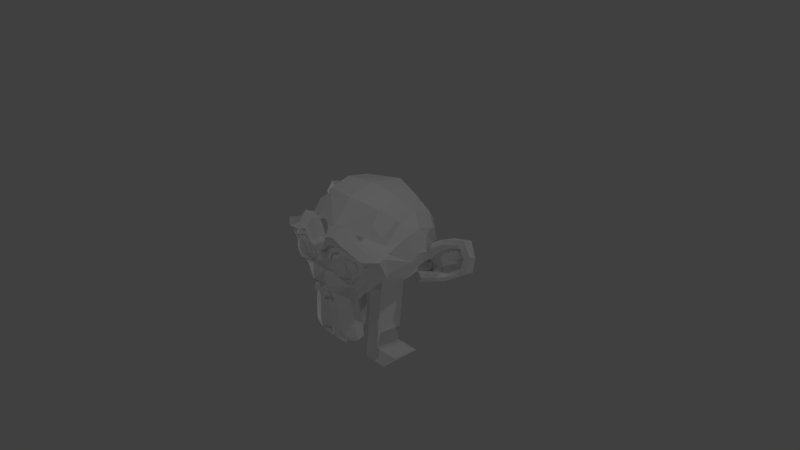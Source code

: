 # Source: JM.blend  (saved by Blender 2.79.0; exported with 4.5.12 LTS)
import bpy
from mathutils import Matrix  # noqa: F401  (used for matrix-valued properties, if any)

bpy.ops.wm.read_factory_settings(use_empty=True)
scene = bpy.context.scene
scene.name = 'Scene'

# ---- collections
col_collection_1 = bpy.data.collections.new('Collection 1'); scene.collection.children.link(col_collection_1)

# ---- materials (node trees are filled in below, after node groups)
mat_material_001 = bpy.data.materials.new('Material.001')
mat_material_001.alpha_threshold = 0.0
mat_material_001.use_transparent_shadow = False
mat_material_001.roughness = 0.5
mat_material_001.specular_intensity = 0.0

# ---- material node trees

# ---- world
world_world = bpy.data.worlds.new('World'); scene.world = world_world
world_world.color = (0.05088, 0.05088, 0.05088)
world_world.use_sun_shadow = False
world_world.sun_shadow_jitter_overblur = 0.0
world_world.cycles.sampling_method = 'MANUAL'

# ---- cameras
cam_camera = bpy.data.cameras.new('Camera')
cam_camera.clip_end = 100.0
cam_camera.lens = 35.0
cam_camera.sensor_width = 32.0
cam_camera.sensor_height = 18.0
cam_camera.ortho_scale = 7.314
cam_camera.dof.focus_distance = 0.0
cam_camera.dof.aperture_fstop = 128.0

# ---- lights
light_lamp_003 = bpy.data.lights.new('Lamp.003', 'POINT')
light_lamp_003.transmission_factor = 0.0
light_lamp_003.cutoff_distance = 30.0
light_lamp_003.energy = 100.0
light_lamp_003.shadow_buffer_clip_start = 1.001
light_lamp_003.shadow_soft_size = 0.1
light_lamp_003.shadow_maximum_resolution = 0.006
light_lamp_003.use_absolute_resolution = True
light_lamp_002 = bpy.data.lights.new('Lamp.002', 'POINT')
light_lamp_002.transmission_factor = 0.0
light_lamp_002.cutoff_distance = 30.0
light_lamp_002.energy = 100.0
light_lamp_002.shadow_buffer_clip_start = 1.001
light_lamp_002.shadow_soft_size = 0.1
light_lamp_002.shadow_maximum_resolution = 0.006
light_lamp_002.use_absolute_resolution = True
light_lamp_001 = bpy.data.lights.new('Lamp.001', 'POINT')
light_lamp_001.transmission_factor = 0.0
light_lamp_001.cutoff_distance = 30.0
light_lamp_001.energy = 100.0
light_lamp_001.shadow_buffer_clip_start = 1.001
light_lamp_001.shadow_soft_size = 0.1
light_lamp_001.shadow_maximum_resolution = 0.006
light_lamp_001.use_absolute_resolution = True
light_lamp = bpy.data.lights.new('Lamp', 'POINT')
light_lamp.transmission_factor = 0.0
light_lamp.cutoff_distance = 30.0
light_lamp.energy = 100.0
light_lamp.shadow_buffer_clip_start = 1.001
light_lamp.shadow_soft_size = 0.1
light_lamp.shadow_maximum_resolution = 0.006
light_lamp.use_absolute_resolution = True

# ---- meshes
me_suzanne = bpy.data.meshes.new('Suzanne')
me_suzanne.from_pydata([(0.4375, -0.7656, 0.1641), (-0.4375, -0.7656, 0.1641), (0.5, -0.6875, 0.09375), (-0.5, -0.6875, 0.09375), (0.5469, -0.5781, 0.05469), (-0.5469, -0.5781, 0.05469), (0.3516, -0.6172, -0.02344), (-0.3516, -0.6172, -0.02344), (0.3516, -0.7188, 0.03125), (-0.3516, -0.7188, 0.03125), (0.3516, -0.7812, 0.1328), (-0.3516, -0.7812, 0.1328), (0.2734, -0.7969, 0.1641), (-0.2734, -0.7969, 0.1641), (0.2031, -0.7422, 0.09375), (-0.2031, -0.7422, 0.09375), (0.1562, -0.6484, 0.05469), (-0.1562, -0.6484, 0.05469), (0.07812, -0.6562, 0.2422), (-0.07812, -0.6562, 0.2422), (0.1406, -0.7422, 0.2422), (-0.1406, -0.7422, 0.2422), (0.2422, -0.7969, 0.2422), (-0.2422, -0.7969, 0.2422), (0.2734, -0.7969, 0.3281), (-0.2734, -0.7969, 0.3281), (0.2031, -0.7422, 0.3906), (-0.2031, -0.7422, 0.3906), (0.1562, -0.6484, 0.4375), (-0.1562, -0.6484, 0.4375), (0.3516, -0.6172, 0.5156), (-0.3516, -0.6172, 0.5156), (0.3516, -0.7188, 0.4531), (-0.3516, -0.7188, 0.4531), (0.3516, -0.7812, 0.3594), (-0.3516, -0.7812, 0.3594), (0.4375, -0.7656, 0.3281), (-0.4375, -0.7656, 0.3281), (0.5, -0.6875, 0.3906), (-0.5, -0.6875, 0.3906), (0.5469, -0.5781, 0.4375), (-0.5469, -0.5781, 0.4375), (0.625, -0.5625, 0.2422), (-0.625, -0.5625, 0.2422), (0.5625, -0.6719, 0.2422), (-0.5625, -0.6719, 0.2422), (0.4688, -0.7578, 0.2422), (-0.4688, -0.7578, 0.2422), (0.4766, -0.7734, 0.2422), (-0.4766, -0.7734, 0.2422), (0.4453, -0.7812, 0.3359), (-0.4453, -0.7812, 0.3359), (0.3516, -0.8047, 0.375), (-0.3516, -0.8047, 0.375), (0.2656, -0.8203, 0.3359), (-0.2656, -0.8203, 0.3359), (0.2266, -0.8203, 0.2422), (-0.2266, -0.8203, 0.2422), (0.2656, -0.8203, 0.1562), (-0.2656, -0.8203, 0.1562), (0.3516, -0.8281, 0.2422), (-0.3516, -0.8281, 0.2422), (0.3516, -0.8047, 0.1172), (-0.3516, -0.8047, 0.1172), (0.4453, -0.7812, 0.1562), (-0.4453, -0.7812, 0.1562), (0.0, -0.7422, 0.4297), (0.0, -0.8203, 0.3516), (0.0, -0.7344, -0.6797), (0.0, -0.7812, -0.3203), (0.0, -0.7969, -0.1875), (0.0, -0.7188, -0.7734), (0.0, -0.6016, 0.4062), (0.0, -0.5703, 0.5703), (0.0, 0.5469, 0.8984), (0.0, 0.8516, 0.5625), (0.0, 0.8281, 0.07031), (0.0, 0.3516, -0.3828), (0.2031, -0.5625, -0.1875), (-0.2031, -0.5625, -0.1875), (0.3125, -0.5703, -0.4375), (-0.3125, -0.5703, -0.4375), (0.3516, -0.5703, -0.6953), (-0.3516, -0.5703, -0.6953), (0.3672, -0.5312, -0.8906), (-0.3672, -0.5312, -0.8906), (0.3281, -0.5234, -0.9453), (-0.3281, -0.5234, -0.9453), (0.1797, -0.5547, -0.9688), (-0.1797, -0.5547, -0.9688), (0.0, -0.5781, -0.9844), (0.4375, -0.5312, -0.1406), (-0.4375, -0.5312, -0.1406), (0.6328, -0.5391, -0.03906), (-0.6328, -0.5391, -0.03906), (0.8281, -0.4453, 0.1484), (-0.8281, -0.4453, 0.1484), (0.8594, -0.5938, 0.4297), (-0.8594, -0.5938, 0.4297), (0.7109, -0.625, 0.4844), (-0.7109, -0.625, 0.4844), (0.4922, -0.6875, 0.6016), (-0.4922, -0.6875, 0.6016), (0.3203, -0.7344, 0.7578), (-0.3203, -0.7344, 0.7578), (0.1562, -0.7578, 0.7188), (-0.1562, -0.7578, 0.7188), (0.0625, -0.75, 0.4922), (-0.0625, -0.75, 0.4922), (0.1641, -0.7734, 0.4141), (-0.1641, -0.7734, 0.4141), (0.125, -0.7656, 0.3047), (-0.125, -0.7656, 0.3047), (0.2031, -0.7422, 0.09375), (-0.2031, -0.7422, 0.09375), (0.375, -0.7031, 0.01562), (-0.375, -0.7031, 0.01562), (0.4922, -0.6719, 0.0625), (-0.4922, -0.6719, 0.0625), (0.625, -0.6484, 0.1875), (-0.625, -0.6484, 0.1875), (0.6406, -0.6484, 0.2969), (-0.6406, -0.6484, 0.2969), (0.6016, -0.6641, 0.375), (-0.6016, -0.6641, 0.375), (0.4297, -0.7188, 0.4375), (-0.4297, -0.7188, 0.4375), (0.25, -0.7578, 0.4688), (-0.25, -0.7578, 0.4688), (0.0, -0.7344, -0.7656), (0.1094, -0.7344, -0.7188), (-0.1094, -0.7344, -0.7188), (0.1172, -0.7109, -0.8359), (-0.1172, -0.7109, -0.8359), (0.0625, -0.6953, -0.8828), (-0.0625, -0.6953, -0.8828), (0.0, -0.6875, -0.8906), (0.0, -0.75, -0.1953), (0.0, -0.7422, -0.1406), (0.1016, -0.7422, -0.1484), (-0.1016, -0.7422, -0.1484), (0.125, -0.75, -0.2266), (-0.125, -0.75, -0.2266), (0.08594, -0.7422, -0.2891), (-0.08594, -0.7422, -0.2891), (0.3984, -0.6719, -0.04688), (-0.3984, -0.6719, -0.04688), (0.6172, -0.625, 0.05469), (-0.6172, -0.625, 0.05469), (0.7266, -0.6016, 0.2031), (-0.7266, -0.6016, 0.2031), (0.7422, -0.6562, 0.375), (-0.7422, -0.6562, 0.375), (0.6875, -0.7266, 0.4141), (-0.6875, -0.7266, 0.4141), (0.4375, -0.7969, 0.5469), (-0.4375, -0.7969, 0.5469), (0.3125, -0.8359, 0.6406), (-0.3125, -0.8359, 0.6406), (0.2031, -0.8516, 0.6172), (-0.2031, -0.8516, 0.6172), (0.1016, -0.8438, 0.4297), (-0.1016, -0.8438, 0.4297), (0.125, -0.8125, -0.1016), (-0.125, -0.8125, -0.1016), (0.2109, -0.7109, -0.4453), (-0.2109, -0.7109, -0.4453), (0.25, -0.6875, -0.7031), (-0.25, -0.6875, -0.7031), (0.2656, -0.6641, -0.8203), (-0.2656, -0.6641, -0.8203), (0.2344, -0.6328, -0.9141), (-0.2344, -0.6328, -0.9141), (0.1641, -0.6328, -0.9297), (-0.1641, -0.6328, -0.9297), (0.0, -0.6406, -0.9453), (0.0, -0.7266, 0.04688), (0.0, -0.7656, 0.2109), (0.3281, -0.7422, 0.4766), (-0.3281, -0.7422, 0.4766), (0.1641, -0.75, 0.1406), (-0.1641, -0.75, 0.1406), (0.1328, -0.7578, 0.2109), (-0.1328, -0.7578, 0.2109), (0.1172, -0.7344, -0.6875), (-0.1172, -0.7344, -0.6875), (0.07812, -0.75, -0.4453), (-0.07812, -0.75, -0.4453), (0.0, -0.75, -0.4453), (0.0, -0.7422, -0.3281), (0.09375, -0.7812, -0.2734), (-0.09375, -0.7812, -0.2734), (0.1328, -0.7969, -0.2266), (-0.1328, -0.7969, -0.2266), (0.1094, -0.7812, -0.1328), (-0.1094, -0.7812, -0.1328), (0.03906, -0.7812, -0.125), (-0.03906, -0.7812, -0.125), (0.0, -0.8281, -0.2031), (0.04688, -0.8125, -0.1484), (-0.04688, -0.8125, -0.1484), (0.09375, -0.8125, -0.1562), (-0.09375, -0.8125, -0.1562), (0.1094, -0.8281, -0.2266), (-0.1094, -0.8281, -0.2266), (0.07812, -0.8047, -0.25), (-0.07812, -0.8047, -0.25), (0.0, -0.8047, -0.2891), (0.2578, -0.5547, -0.3125), (-0.2578, -0.5547, -0.3125), (0.1641, -0.7109, -0.2422), (-0.1641, -0.7109, -0.2422), (0.1797, -0.7109, -0.3125), (-0.1797, -0.7109, -0.3125), (0.2344, -0.5547, -0.25), (-0.2344, -0.5547, -0.25), (0.0, -0.6875, -0.875), (0.04688, -0.6875, -0.8672), (-0.04688, -0.6875, -0.8672), (0.09375, -0.7109, -0.8203), (-0.09375, -0.7109, -0.8203), (0.09375, -0.7266, -0.7422), (-0.09375, -0.7266, -0.7422), (0.0, -0.6562, -0.7812), (0.09375, -0.6641, -0.75), (-0.09375, -0.6641, -0.75), (0.09375, -0.6406, -0.8125), (-0.09375, -0.6406, -0.8125), (0.04688, -0.6328, -0.8516), (-0.04688, -0.6328, -0.8516), (0.0, -0.6328, -0.8594), (0.1719, -0.7812, 0.2188), (-0.1719, -0.7812, 0.2188), (0.1875, -0.7734, 0.1562), (-0.1875, -0.7734, 0.1562), (0.3359, -0.7578, 0.4297), (-0.3359, -0.7578, 0.4297), (0.2734, -0.7734, 0.4219), (-0.2734, -0.7734, 0.4219), (0.4219, -0.7734, 0.3984), (-0.4219, -0.7734, 0.3984), (0.5625, -0.6953, 0.3516), (-0.5625, -0.6953, 0.3516), (0.5859, -0.6875, 0.2891), (-0.5859, -0.6875, 0.2891), (0.5781, -0.6797, 0.1953), (-0.5781, -0.6797, 0.1953), (0.4766, -0.7188, 0.1016), (-0.4766, -0.7188, 0.1016), (0.375, -0.7422, 0.0625), (-0.375, -0.7422, 0.0625), (0.2266, -0.7812, 0.1094), (-0.2266, -0.7812, 0.1094), (0.1797, -0.7812, 0.2969), (-0.1797, -0.7812, 0.2969), (0.2109, -0.7812, 0.375), (-0.2109, -0.7812, 0.375), (0.2344, -0.7578, 0.3594), (-0.2344, -0.7578, 0.3594), (0.1953, -0.7578, 0.2969), (-0.1953, -0.7578, 0.2969), (0.2422, -0.7578, 0.125), (-0.2422, -0.7578, 0.125), (0.375, -0.7266, 0.08594), (-0.375, -0.7266, 0.08594), (0.4609, -0.7031, 0.1172), (-0.4609, -0.7031, 0.1172), (0.5469, -0.6719, 0.2109), (-0.5469, -0.6719, 0.2109), (0.5547, -0.6719, 0.2812), (-0.5547, -0.6719, 0.2812), (0.5312, -0.6797, 0.3359), (-0.5312, -0.6797, 0.3359), (0.4141, -0.75, 0.3906), (-0.4141, -0.75, 0.3906), (0.2812, -0.7656, 0.3984), (-0.2812, -0.7656, 0.3984), (0.3359, -0.75, 0.4062), (-0.3359, -0.75, 0.4062), (0.2031, -0.75, 0.1719), (-0.2031, -0.75, 0.1719), (0.1953, -0.75, 0.2266), (-0.1953, -0.75, 0.2266), (0.1094, -0.6094, 0.4609), (-0.1094, -0.6094, 0.4609), (0.1953, -0.6172, 0.6641), (-0.1953, -0.6172, 0.6641), (0.3359, -0.5938, 0.6875), (-0.3359, -0.5938, 0.6875), (0.4844, -0.5547, 0.5547), (-0.4844, -0.5547, 0.5547), (0.6797, -0.4922, 0.4531), (-0.6797, -0.4922, 0.4531), (0.7969, -0.4609, 0.4062), (-0.7969, -0.4609, 0.4062), (0.7734, -0.375, 0.1641), (-0.7734, -0.375, 0.1641), (0.6016, -0.4141, 0.0), (-0.6016, -0.4141, 0.0), (0.4375, -0.4688, -0.09375), (-0.4375, -0.4688, -0.09375), (0.0, -0.2891, 0.8984), (0.0, 0.07812, 0.9844), (0.0, 0.6719, -0.1953), (0.0, -0.1875, -0.4609), (0.0, -0.4609, -0.9766), (0.0, -0.3438, -0.8047), (0.0, -0.3203, -0.5703), (0.0, -0.2812, -0.4844), (0.8516, -0.05469, 0.2344), (-0.8516, -0.05469, 0.2344), (0.8594, 0.04688, 0.3203), (-0.8594, 0.04688, 0.3203), (0.7734, 0.4375, 0.2656), (-0.7734, 0.4375, 0.2656), (0.4609, 0.7031, 0.4375), (-0.4609, 0.7031, 0.4375), (0.7344, -0.07031, -0.04688), (-0.7344, -0.07031, -0.04688), (0.5938, 0.1641, -0.125), (-0.5938, 0.1641, -0.125), (0.6406, 0.4297, -0.007812), (-0.6406, 0.4297, -0.007812), (0.3359, 0.6641, 0.05469), (-0.3359, 0.6641, 0.05469), (0.2344, -0.4062, -0.3516), (-0.2344, -0.4062, -0.3516), (0.1797, -0.2578, -0.4141), (-0.1797, -0.2578, -0.4141), (0.2891, -0.3828, -0.7109), (-0.2891, -0.3828, -0.7109), (0.25, -0.3906, -0.5), (-0.25, -0.3906, -0.5), (0.3281, -0.3984, -0.9141), (-0.3281, -0.3984, -0.9141), (0.1406, -0.3672, -0.7578), (-0.1406, -0.3672, -0.7578), (0.125, -0.3594, -0.5391), (-0.125, -0.3594, -0.5391), (0.1641, -0.4375, -0.9453), (-0.1641, -0.4375, -0.9453), (0.2188, -0.4297, -0.2812), (-0.2188, -0.4297, -0.2812), (0.2109, -0.4688, -0.2266), (-0.2109, -0.4688, -0.2266), (0.2031, -0.5, -0.1719), (-0.2031, -0.5, -0.1719), (0.2109, -0.1641, -0.3906), (-0.2109, -0.1641, -0.3906), (0.2969, 0.2656, -0.3125), (-0.2969, 0.2656, -0.3125), (0.3438, 0.5391, -0.1484), (-0.3438, 0.5391, -0.1484), (0.4531, 0.3828, 0.8672), (-0.4531, 0.3828, 0.8672), (0.4531, 0.07031, 0.9297), (-0.4531, 0.07031, 0.9297), (0.4531, -0.2344, 0.8516), (-0.4531, -0.2344, 0.8516), (0.4609, -0.4297, 0.5234), (-0.4609, -0.4297, 0.5234), (0.7266, -0.3359, 0.4062), (-0.7266, -0.3359, 0.4062), (0.6328, -0.2812, 0.4531), (-0.6328, -0.2812, 0.4531), (0.6406, -0.05469, 0.7031), (-0.6406, -0.05469, 0.7031), (0.7969, -0.125, 0.5625), (-0.7969, -0.125, 0.5625), (0.7969, 0.1172, 0.6172), (-0.7969, 0.1172, 0.6172), (0.6406, 0.1953, 0.75), (-0.6406, 0.1953, 0.75), (0.6406, 0.4453, 0.6797), (-0.6406, 0.4453, 0.6797), (0.7969, 0.3594, 0.5391), (-0.7969, 0.3594, 0.5391), (0.6172, 0.5859, 0.3281), (-0.6172, 0.5859, 0.3281), (0.4844, 0.5469, 0.02344), (-0.4844, 0.5469, 0.02344), (0.8203, 0.2031, 0.3281), (-0.8203, 0.2031, 0.3281), (0.4062, -0.1484, -0.1719), (-0.4062, -0.1484, -0.1719), (0.4297, 0.2109, -0.1953), (-0.4297, 0.2109, -0.1953), (0.8906, 0.2344, 0.4062), (-0.8906, 0.2344, 0.4062), (0.7734, 0.125, -0.1406), (-0.7734, 0.125, -0.1406), (1.039, 0.3281, -0.1016), (-1.039, 0.3281, -0.1016), (1.281, 0.4297, 0.05469), (-1.281, 0.4297, 0.05469), (1.352, 0.4219, 0.3203), (-1.352, 0.4219, 0.3203), (1.234, 0.4219, 0.5078), (-1.234, 0.4219, 0.5078), (1.023, 0.3125, 0.4766), (-1.023, 0.3125, 0.4766), (1.016, 0.2891, 0.4141), (-1.016, 0.2891, 0.4141), (1.188, 0.3906, 0.4375), (-1.188, 0.3906, 0.4375), (1.266, 0.4062, 0.2891), (-1.266, 0.4062, 0.2891), (1.211, 0.4062, 0.07812), (-1.211, 0.4062, 0.07812), (1.031, 0.3047, -0.03906), (-1.031, 0.3047, -0.03906), (0.8281, 0.1328, -0.07031), (-0.8281, 0.1328, -0.07031), (0.9219, 0.2188, 0.3594), (-0.9219, 0.2188, 0.3594), (0.9453, 0.2891, 0.3047), (-0.9453, 0.2891, 0.3047), (0.8828, 0.2109, -0.02344), (-0.8828, 0.2109, -0.02344), (1.039, 0.3672, 0.0), (-1.039, 0.3672, 0.0), (1.188, 0.4453, 0.09375), (-1.188, 0.4453, 0.09375), (1.234, 0.4453, 0.25), (-1.234, 0.4453, 0.25), (1.172, 0.4375, 0.3594), (-1.172, 0.4375, 0.3594), (1.023, 0.3594, 0.3438), (-1.023, 0.3594, 0.3438), (0.8438, 0.2109, 0.2891), (-0.8438, 0.2109, 0.2891), (0.8359, 0.2734, 0.1719), (-0.8359, 0.2734, 0.1719), (0.7578, 0.2734, 0.09375), (-0.7578, 0.2734, 0.09375), (0.8203, 0.2734, 0.08594), (-0.8203, 0.2734, 0.08594), (0.8438, 0.2734, 0.01562), (-0.8438, 0.2734, 0.01562), (0.8125, 0.2734, -0.01562), (-0.8125, 0.2734, -0.01562), (0.7266, 0.07031, 0.0), (-0.7266, 0.07031, 0.0), (0.7188, 0.1719, -0.02344), (-0.7188, 0.1719, -0.02344), (0.7188, 0.1875, 0.03906), (-0.7188, 0.1875, 0.03906), (0.7969, 0.2109, 0.2031), (-0.7969, 0.2109, 0.2031), (0.8906, 0.2656, 0.2422), (-0.8906, 0.2656, 0.2422), (0.8906, 0.3203, 0.2344), (-0.8906, 0.3203, 0.2344), (0.8125, 0.3203, -0.01562), (-0.8125, 0.3203, -0.01562), (0.8516, 0.3203, 0.01562), (-0.8516, 0.3203, 0.01562), (0.8281, 0.3203, 0.07812), (-0.8281, 0.3203, 0.07812), (0.7656, 0.3203, 0.09375), (-0.7656, 0.3203, 0.09375), (0.8438, 0.3203, 0.1719), (-0.8438, 0.3203, 0.1719), (1.039, 0.4141, 0.3281), (-1.039, 0.4141, 0.3281), (1.188, 0.4844, 0.3438), (-1.188, 0.4844, 0.3438), (1.258, 0.4922, 0.2422), (-1.258, 0.4922, 0.2422), (1.211, 0.4844, 0.08594), (-1.211, 0.4844, 0.08594), (1.047, 0.4219, 0.0), (-1.047, 0.4219, 0.0), (0.8828, 0.2656, -0.01562), (-0.8828, 0.2656, -0.01562), (0.9531, 0.3438, 0.2891), (-0.9531, 0.3438, 0.2891), (0.8906, 0.3281, 0.1094), (-0.8906, 0.3281, 0.1094), (0.9375, 0.3359, 0.0625), (-0.9375, 0.3359, 0.0625), (1.0, 0.3672, 0.125), (-1.0, 0.3672, 0.125), (0.9609, 0.3516, 0.1719), (-0.9609, 0.3516, 0.1719), (1.016, 0.375, 0.2344), (-1.016, 0.375, 0.2344), (1.055, 0.3828, 0.1875), (-1.055, 0.3828, 0.1875), (1.109, 0.3906, 0.2109), (-1.109, 0.3906, 0.2109), (1.086, 0.3906, 0.2734), (-1.086, 0.3906, 0.2734), (1.023, 0.4844, 0.4375), (-1.023, 0.4844, 0.4375), (1.25, 0.5469, 0.4688), (-1.25, 0.5469, 0.4688), (1.367, 0.5, 0.2969), (-1.367, 0.5, 0.2969), (1.312, 0.5312, 0.05469), (-1.312, 0.5312, 0.05469), (1.039, 0.4922, -0.08594), (-1.039, 0.4922, -0.08594), (0.7891, 0.3281, -0.125), (-0.7891, 0.3281, -0.125), (0.8594, 0.3828, 0.3828), (-0.8594, 0.3828, 0.3828), (0.2109, -0.264, -1.347), (-0.2109, -0.264, -1.347), (0.2969, 0.1657, -1.269), (-0.2969, 0.1657, -1.269), (0.4062, -0.2483, -1.128), (-0.4062, -0.2483, -1.128), (0.4297, 0.111, -1.152), (-0.4297, 0.111, -1.152), (0.5499, -0.264, -1.347), (-0.5225, -0.264, -1.347), (0.6358, 0.1657, -1.269), (-0.6085, 0.1657, -1.269), (0.7452, -0.2483, -1.128), (-0.7179, -0.2483, -1.128), (0.7686, 0.111, -1.152), (-0.7413, 0.111, -1.152)], [], [(46, 0, 2, 44), (3, 1, 47, 45), (44, 2, 4, 42), (5, 3, 45, 43), (2, 8, 6, 4), (7, 9, 3, 5), (0, 10, 8, 2), (9, 11, 1, 3), (10, 12, 14, 8), (15, 13, 11, 9), (8, 14, 16, 6), (17, 15, 9, 7), (14, 20, 18, 16), (19, 21, 15, 17), (12, 22, 20, 14), (21, 23, 13, 15), (22, 24, 26, 20), (27, 25, 23, 21), (20, 26, 28, 18), (29, 27, 21, 19), (26, 32, 30, 28), (31, 33, 27, 29), (24, 34, 32, 26), (33, 35, 25, 27), (34, 36, 38, 32), (39, 37, 35, 33), (32, 38, 40, 30), (41, 39, 33, 31), (38, 44, 42, 40), (43, 45, 39, 41), (36, 46, 44, 38), (45, 47, 37, 39), (46, 36, 50, 48), (51, 37, 47, 49), (36, 34, 52, 50), (53, 35, 37, 51), (34, 24, 54, 52), (55, 25, 35, 53), (24, 22, 56, 54), (57, 23, 25, 55), (22, 12, 58, 56), (59, 13, 23, 57), (12, 10, 62, 58), (63, 11, 13, 59), (10, 0, 64, 62), (65, 1, 11, 63), (0, 46, 48, 64), (49, 47, 1, 65), (60, 64, 48), (49, 65, 61), (62, 64, 60), (61, 65, 63), (60, 58, 62), (63, 59, 61), (60, 56, 58), (59, 57, 61), (60, 54, 56), (57, 55, 61), (60, 52, 54), (55, 53, 61), (60, 50, 52), (53, 51, 61), (60, 48, 50), (51, 49, 61), (88, 173, 175, 90), (175, 174, 89, 90), (86, 171, 173, 88), (174, 172, 87, 89), (84, 169, 171, 86), (172, 170, 85, 87), (82, 167, 169, 84), (170, 168, 83, 85), (80, 165, 167, 82), (168, 166, 81, 83), (78, 91, 145, 163), (146, 92, 79, 164), (91, 93, 147, 145), (148, 94, 92, 146), (93, 95, 149, 147), (150, 96, 94, 148), (95, 97, 151, 149), (152, 98, 96, 150), (97, 99, 153, 151), (154, 100, 98, 152), (99, 101, 155, 153), (156, 102, 100, 154), (101, 103, 157, 155), (158, 104, 102, 156), (103, 105, 159, 157), (160, 106, 104, 158), (105, 107, 161, 159), (162, 108, 106, 160), (107, 66, 67, 161), (67, 66, 108, 162), (109, 127, 159, 161), (160, 128, 110, 162), (127, 178, 157, 159), (158, 179, 128, 160), (125, 155, 157, 178), (158, 156, 126, 179), (123, 153, 155, 125), (156, 154, 124, 126), (121, 151, 153, 123), (154, 152, 122, 124), (119, 149, 151, 121), (152, 150, 120, 122), (117, 147, 149, 119), (150, 148, 118, 120), (115, 145, 147, 117), (148, 146, 116, 118), (113, 163, 145, 115), (146, 164, 114, 116), (113, 180, 176, 163), (176, 181, 114, 164), (109, 161, 67, 111), (67, 162, 110, 112), (111, 67, 177, 182), (177, 67, 112, 183), (176, 180, 182, 177), (183, 181, 176, 177), (134, 136, 175, 173), (175, 136, 135, 174), (132, 134, 173, 171), (174, 135, 133, 172), (130, 132, 171, 169), (172, 133, 131, 170), (165, 186, 184, 167), (185, 187, 166, 168), (130, 169, 167, 184), (168, 170, 131, 185), (143, 189, 188, 186), (188, 189, 144, 187), (184, 186, 188, 68), (188, 187, 185, 68), (129, 130, 184, 68), (185, 131, 129, 68), (141, 192, 190, 143), (191, 193, 142, 144), (139, 194, 192, 141), (193, 195, 140, 142), (138, 196, 194, 139), (195, 197, 138, 140), (137, 70, 196, 138), (197, 70, 137, 138), (189, 143, 190, 69), (191, 144, 189, 69), (69, 190, 205, 207), (206, 191, 69, 207), (70, 198, 199, 196), (200, 198, 70, 197), (196, 199, 201, 194), (202, 200, 197, 195), (194, 201, 203, 192), (204, 202, 195, 193), (192, 203, 205, 190), (206, 204, 193, 191), (198, 203, 201, 199), (202, 204, 198, 200), (198, 207, 205, 203), (206, 207, 198, 204), (138, 139, 163, 176), (164, 140, 138, 176), (139, 141, 210, 163), (211, 142, 140, 164), (141, 143, 212, 210), (213, 144, 142, 211), (143, 186, 165, 212), (166, 187, 144, 213), (80, 208, 212, 165), (213, 209, 81, 166), (208, 214, 210, 212), (211, 215, 209, 213), (78, 163, 210, 214), (211, 164, 79, 215), (130, 129, 71, 221), (71, 129, 131, 222), (132, 130, 221, 219), (222, 131, 133, 220), (134, 132, 219, 217), (220, 133, 135, 218), (136, 134, 217, 216), (218, 135, 136, 216), (216, 217, 228, 230), (229, 218, 216, 230), (217, 219, 226, 228), (227, 220, 218, 229), (219, 221, 224, 226), (225, 222, 220, 227), (221, 71, 223, 224), (223, 71, 222, 225), (223, 230, 228, 224), (229, 230, 223, 225), (224, 228, 226), (227, 229, 225), (182, 180, 233, 231), (234, 181, 183, 232), (111, 182, 231, 253), (232, 183, 112, 254), (109, 111, 253, 255), (254, 112, 110, 256), (180, 113, 251, 233), (252, 114, 181, 234), (113, 115, 249, 251), (250, 116, 114, 252), (115, 117, 247, 249), (248, 118, 116, 250), (117, 119, 245, 247), (246, 120, 118, 248), (119, 121, 243, 245), (244, 122, 120, 246), (121, 123, 241, 243), (242, 124, 122, 244), (123, 125, 239, 241), (240, 126, 124, 242), (125, 178, 235, 239), (236, 179, 126, 240), (178, 127, 237, 235), (238, 128, 179, 236), (127, 109, 255, 237), (256, 110, 128, 238), (237, 255, 257, 275), (258, 256, 238, 276), (235, 237, 275, 277), (276, 238, 236, 278), (239, 235, 277, 273), (278, 236, 240, 274), (241, 239, 273, 271), (274, 240, 242, 272), (243, 241, 271, 269), (272, 242, 244, 270), (245, 243, 269, 267), (270, 244, 246, 268), (247, 245, 267, 265), (268, 246, 248, 266), (249, 247, 265, 263), (266, 248, 250, 264), (251, 249, 263, 261), (264, 250, 252, 262), (233, 251, 261, 279), (262, 252, 234, 280), (255, 253, 259, 257), (260, 254, 256, 258), (253, 231, 281, 259), (282, 232, 254, 260), (231, 233, 279, 281), (280, 234, 232, 282), (66, 107, 283, 72), (284, 108, 66, 72), (107, 105, 285, 283), (286, 106, 108, 284), (105, 103, 287, 285), (288, 104, 106, 286), (103, 101, 289, 287), (290, 102, 104, 288), (101, 99, 291, 289), (292, 100, 102, 290), (99, 97, 293, 291), (294, 98, 100, 292), (97, 95, 295, 293), (296, 96, 98, 294), (95, 93, 297, 295), (298, 94, 96, 296), (93, 91, 299, 297), (300, 92, 94, 298), (307, 308, 327, 337), (328, 308, 307, 338), (306, 307, 337, 335), (338, 307, 306, 336), (305, 306, 335, 339), (336, 306, 305, 340), (88, 90, 305, 339), (305, 90, 89, 340), (86, 88, 339, 333), (340, 89, 87, 334), (84, 86, 333, 329), (334, 87, 85, 330), (82, 84, 329, 331), (330, 85, 83, 332), (329, 335, 337, 331), (338, 336, 330, 332), (329, 333, 339, 335), (340, 334, 330, 336), (325, 331, 337, 327), (338, 332, 326, 328), (80, 82, 331, 325), (332, 83, 81, 326), (208, 341, 343, 214), (344, 342, 209, 215), (80, 325, 341, 208), (342, 326, 81, 209), (78, 214, 343, 345), (344, 215, 79, 346), (78, 345, 299, 91), (300, 346, 79, 92), (76, 323, 351, 303), (352, 324, 76, 303), (303, 351, 349, 77), (350, 352, 303, 77), (77, 349, 347, 304), (348, 350, 77, 304), (304, 347, 327, 308), (328, 348, 304, 308), (325, 327, 347, 341), (348, 328, 326, 342), (295, 297, 317, 309), (318, 298, 296, 310), (75, 315, 323, 76), (324, 316, 75, 76), (301, 357, 355, 302), (356, 358, 301, 302), (302, 355, 353, 74), (354, 356, 302, 74), (74, 353, 315, 75), (316, 354, 74, 75), (291, 293, 361, 363), (362, 294, 292, 364), (363, 361, 367, 365), (368, 362, 364, 366), (365, 367, 369, 371), (370, 368, 366, 372), (371, 369, 375, 373), (376, 370, 372, 374), (313, 377, 373, 375), (374, 378, 314, 376), (315, 353, 373, 377), (374, 354, 316, 378), (353, 355, 371, 373), (372, 356, 354, 374), (355, 357, 365, 371), (366, 358, 356, 372), (357, 359, 363, 365), (364, 360, 358, 366), (289, 291, 363, 359), (364, 292, 290, 360), (73, 359, 357, 301), (358, 360, 73, 301), (283, 285, 287, 289), (288, 286, 284, 290), (283, 289, 359, 73), (360, 290, 284, 73), (72, 283, 73), (73, 284, 72), (293, 295, 309, 361), (310, 296, 294, 362), (309, 311, 367, 361), (368, 312, 310, 362), (311, 381, 369, 367), (370, 382, 312, 368), (313, 375, 369, 381), (370, 376, 314, 382), (385, 383, 511, 513), (386, 350, 510, 514), (317, 383, 385, 319), (386, 384, 318, 320), (297, 299, 383, 317), (384, 300, 298, 318), (299, 343, 341, 383), (342, 344, 300, 384), (341, 347, 383), (384, 348, 342), (299, 345, 343), (344, 346, 300), (313, 321, 379, 377), (380, 322, 314, 378), (315, 377, 379, 323), (380, 378, 316, 324), (319, 385, 379, 321), (380, 386, 320, 322), (349, 351, 379, 385), (380, 352, 350, 386), (323, 379, 351), (352, 380, 324), (399, 387, 413, 401), (414, 388, 400, 402), (399, 401, 403, 397), (404, 402, 400, 398), (397, 403, 405, 395), (406, 404, 398, 396), (395, 405, 407, 393), (408, 406, 396, 394), (393, 407, 409, 391), (410, 408, 394, 392), (391, 409, 411, 389), (412, 410, 392, 390), (409, 419, 417, 411), (418, 420, 410, 412), (407, 421, 419, 409), (420, 422, 408, 410), (405, 423, 421, 407), (422, 424, 406, 408), (403, 425, 423, 405), (424, 426, 404, 406), (401, 427, 425, 403), (426, 428, 402, 404), (401, 413, 415, 427), (416, 414, 402, 428), (317, 319, 443, 441), (444, 320, 318, 442), (319, 389, 411, 443), (412, 390, 320, 444), (309, 317, 441, 311), (442, 318, 310, 312), (381, 429, 413, 387), (414, 430, 382, 388), (411, 417, 439, 443), (440, 418, 412, 444), (437, 445, 443, 439), (444, 446, 438, 440), (433, 445, 437, 435), (438, 446, 434, 436), (431, 447, 445, 433), (446, 448, 432, 434), (429, 447, 431, 449), (432, 448, 430, 450), (413, 429, 449, 415), (450, 430, 414, 416), (311, 447, 429, 381), (430, 448, 312, 382), (311, 441, 445, 447), (446, 442, 312, 448), (441, 443, 445), (446, 444, 442), (415, 449, 451, 475), (452, 450, 416, 476), (449, 431, 461, 451), (462, 432, 450, 452), (431, 433, 459, 461), (460, 434, 432, 462), (433, 435, 457, 459), (458, 436, 434, 460), (435, 437, 455, 457), (456, 438, 436, 458), (437, 439, 453, 455), (454, 440, 438, 456), (439, 417, 473, 453), (474, 418, 440, 454), (427, 415, 475, 463), (476, 416, 428, 464), (425, 427, 463, 465), (464, 428, 426, 466), (423, 425, 465, 467), (466, 426, 424, 468), (421, 423, 467, 469), (468, 424, 422, 470), (419, 421, 469, 471), (470, 422, 420, 472), (417, 419, 471, 473), (472, 420, 418, 474), (457, 455, 479, 477), (480, 456, 458, 478), (477, 479, 481, 483), (482, 480, 478, 484), (483, 481, 487, 485), (488, 482, 484, 486), (485, 487, 489, 491), (490, 488, 486, 492), (463, 475, 485, 491), (486, 476, 464, 492), (451, 483, 485, 475), (486, 484, 452, 476), (451, 461, 477, 483), (478, 462, 452, 484), (457, 477, 461, 459), (462, 478, 458, 460), (453, 473, 479, 455), (480, 474, 454, 456), (471, 481, 479, 473), (480, 482, 472, 474), (469, 487, 481, 471), (482, 488, 470, 472), (467, 489, 487, 469), (488, 490, 468, 470), (465, 491, 489, 467), (490, 492, 466, 468), (463, 491, 465), (466, 492, 464), (391, 389, 503, 501), (504, 390, 392, 502), (393, 391, 501, 499), (502, 392, 394, 500), (395, 393, 499, 497), (500, 394, 396, 498), (397, 395, 497, 495), (498, 396, 398, 496), (399, 397, 495, 493), (496, 398, 400, 494), (387, 399, 493, 505), (494, 400, 388, 506), (493, 501, 503, 505), (504, 502, 494, 506), (493, 495, 499, 501), (500, 496, 494, 502), (495, 497, 499), (500, 498, 496), (313, 381, 387, 505), (388, 382, 314, 506), (313, 505, 503, 321), (504, 506, 314, 322), (319, 321, 503, 389), (504, 322, 320, 390), (514, 510, 518, 522), (510, 508, 516, 518), (347, 349, 509, 507), (383, 347, 507, 511), (348, 384, 512, 508), (384, 386, 514, 512), (350, 348, 508, 510), (349, 385, 513, 509), (515, 517, 521, 519), (522, 518, 516, 520), (513, 511, 519, 521), (511, 507, 515, 519), (507, 509, 517, 515), (508, 512, 520, 516), (512, 514, 522, 520), (509, 513, 521, 517)])
_uv = me_suzanne.uv_layers.new(name='UVMap')
_uv.uv.foreach_set('vector', [0.672, 0.5434, 0.6236, 0.3909, 0.7419, 0.2015, 0.8556, 0.5292, 0.2723, 0.169, 0.3955, 0.3685, 0.3443, 0.528, 0.1519, 0.5114, 0.8556, 0.5292, 0.7419, 0.2015, 0.913, 0.003989, 1.065, 0.5139, 0.3579, 0.568, 0.3902, 0.5819, 0.3838, 0.6402, 0.3518, 0.6565, 0.7419, 0.2015, 0.5148, 0.08521, 0.5433, -0.2206, 0.913, 0.003989, 0.4064, 0.5022, 0.4207, 0.5446, 0.3902, 0.5819, 0.3579, 0.568, 0.6236, 0.3909, 0.5096, 0.3272, 0.5148, 0.08521, 0.7419, 0.2015, 0.5107, 0.04913, 0.5153, 0.3028, 0.3955, 0.3685, 0.2723, 0.169, 0.5096, 0.3272, 0.4076, 0.4029, 0.3048, 0.24, 0.5148, 0.08521, 0.7302, 0.2132, 0.6218, 0.383, 0.5153, 0.3028, 0.5107, 0.04913, 0.5148, 0.08521, 0.3048, 0.24, 0.1537, 0.009539, 0.5433, -0.2206, 0.4681, 0.5172, 0.4575, 0.5487, 0.4207, 0.5446, 0.4064, 0.5022, 0.3048, 0.24, 0.1997, 0.5729, 0.001888, 0.6054, 0.1537, 0.009539, 0.5152, 0.5755, 0.4843, 0.5883, 0.4575, 0.5487, 0.4681, 0.5172, 0.4076, 0.4029, 0.3585, 0.5657, 0.1997, 0.5729, 0.3048, 0.24, 0.8391, 0.563, 0.6727, 0.5541, 0.6218, 0.383, 0.7302, 0.2132, 0.3585, 0.5657, 0.4173, 0.7349, 0.3193, 0.9027, 0.1997, 0.5729, 0.7125, 0.9075, 0.6105, 0.7308, 0.6727, 0.5541, 0.8391, 0.563, 0.1997, 0.5729, 0.3193, 0.9027, 0.2051, 1.163, 0.001888, 0.6054, 0.5029, 0.6757, 0.4771, 0.6475, 0.4843, 0.5883, 0.5152, 0.5755, 0.3193, 0.9027, 0.5447, 1.023, 0.5935, 1.326, 0.2051, 1.163, 0.4496, 0.7342, 0.447, 0.6853, 0.4771, 0.6475, 0.5029, 0.6757, 0.4173, 0.7349, 0.5239, 0.7966, 0.5447, 1.023, 0.3193, 0.9027, 0.4759, 1.032, 0.4985, 0.7946, 0.6105, 0.7308, 0.7125, 0.9075, 0.5239, 0.7966, 0.6331, 0.7159, 0.7633, 0.8722, 0.5447, 1.023, 0.2473, 0.8717, 0.3843, 0.709, 0.4985, 0.7946, 0.4759, 1.032, 0.5447, 1.023, 0.7633, 0.8722, 0.9432, 1.057, 0.5935, 1.326, 0.3879, 0.7257, 0.409, 0.6825, 0.447, 0.6853, 0.4496, 0.7342, 0.7633, 0.8722, 0.8556, 0.5292, 1.065, 0.5139, 0.9432, 1.057, 0.3518, 0.6565, 0.3838, 0.6402, 0.409, 0.6825, 0.3879, 0.7257, 0.6331, 0.7159, 0.672, 0.5434, 0.8556, 0.5292, 0.7633, 0.8722, 0.1519, 0.5114, 0.3443, 0.528, 0.3843, 0.709, 0.2473, 0.8717, 0.672, 0.5434, 0.6331, 0.7159, 0.613, 0.6952, 0.6529, 0.5454, 0.4056, 0.6876, 0.3843, 0.709, 0.3443, 0.528, 0.3643, 0.5302, 0.6331, 0.7159, 0.5239, 0.7966, 0.5169, 0.7451, 0.613, 0.6952, 0.5061, 0.7407, 0.4985, 0.7946, 0.3843, 0.709, 0.4056, 0.6876, 0.5239, 0.7966, 0.4173, 0.7349, 0.4371, 0.6951, 0.5169, 0.7451, 0.5899, 0.689, 0.6105, 0.7308, 0.4985, 0.7946, 0.5061, 0.7407, 0.4173, 0.7349, 0.3585, 0.5657, 0.4014, 0.5645, 0.4371, 0.6951, 0.6278, 0.5524, 0.6727, 0.5541, 0.6105, 0.7308, 0.5899, 0.689, 0.3585, 0.5657, 0.4076, 0.4029, 0.4294, 0.4401, 0.4014, 0.5645, 0.5989, 0.4218, 0.6218, 0.383, 0.6727, 0.5541, 0.6278, 0.5524, 0.4076, 0.4029, 0.5096, 0.3272, 0.5059, 0.3792, 0.4294, 0.4401, 0.519, 0.3573, 0.5153, 0.3028, 0.6218, 0.383, 0.5989, 0.4218, 0.5096, 0.3272, 0.6236, 0.3909, 0.6051, 0.4148, 0.5059, 0.3792, 0.4148, 0.3938, 0.3955, 0.3685, 0.5153, 0.3028, 0.519, 0.3573, 0.6236, 0.3909, 0.672, 0.5434, 0.6529, 0.5454, 0.6051, 0.4148, 0.3643, 0.5302, 0.3443, 0.528, 0.3955, 0.3685, 0.4148, 0.3938, 0.514, 0.5571, 0.6051, 0.4148, 0.6529, 0.5454, 0.3643, 0.5302, 0.4148, 0.3938, 0.5098, 0.5437, 0.5059, 0.3792, 0.6051, 0.4148, 0.514, 0.5571, 0.5098, 0.5437, 0.4148, 0.3938, 0.519, 0.3573, 0.514, 0.5571, 0.4294, 0.4401, 0.5059, 0.3792, 0.519, 0.3573, 0.5989, 0.4218, 0.5098, 0.5437, 0.514, 0.5571, 0.4014, 0.5645, 0.4294, 0.4401, 0.5989, 0.4218, 0.6278, 0.5524, 0.5098, 0.5437, 0.514, 0.5571, 0.4371, 0.6951, 0.4014, 0.5645, 0.6278, 0.5524, 0.5899, 0.689, 0.5098, 0.5437, 0.514, 0.5571, 0.5169, 0.7451, 0.4371, 0.6951, 0.5899, 0.689, 0.5061, 0.7407, 0.5098, 0.5437, 0.514, 0.5571, 0.613, 0.6952, 0.5169, 0.7451, 0.5061, 0.7407, 0.4056, 0.6876, 0.5098, 0.5437, 0.514, 0.5571, 0.6529, 0.5454, 0.613, 0.6952, 0.4056, 0.6876, 0.3643, 0.5302, 0.5098, 0.5437, 0.5544, 0.2019, 0.5678, 0.2305, 0.5181, 0.2378, 0.5098, 0.2141, 0.5181, 0.2378, 0.4584, 0.2472, 0.4685, 0.216, 0.5098, 0.2141, 0.5717, 0.1966, 0.5829, 0.2309, 0.5678, 0.2305, 0.5544, 0.2019, 0.4584, 0.2472, 0.4403, 0.2525, 0.4536, 0.2135, 0.4685, 0.216, 0.5827, 0.2007, 0.621, 0.2596, 0.5829, 0.2309, 0.5717, 0.1966, 0.4403, 0.2525, 0.412, 0.292, 0.4434, 0.2206, 0.4536, 0.2135, 0.6364, 0.2333, 0.6591, 0.3046, 0.621, 0.2596, 0.5827, 0.2007, 0.412, 0.292, 0.3863, 0.343, 0.403, 0.2656, 0.4434, 0.2206, 0.6721, 0.3017, 0.605, 0.4037, 0.6591, 0.3046, 0.6364, 0.2333, 0.3863, 0.343, 0.4696, 0.406, 0.3705, 0.3527, 0.403, 0.2656, 0.647, 0.3953, 0.6848, 0.3914, 0.6945, 0.4689, 0.6189, 0.5205, 0.4107, 0.5094, 0.3578, 0.4455, 0.4208, 0.4006, 0.5108, 0.5364, 0.6848, 0.3914, 0.7397, 0.4583, 0.7416, 0.5072, 0.6945, 0.4689, 0.3469, 0.5764, 0.3185, 0.5402, 0.3578, 0.4455, 0.4107, 0.5094, 0.7397, 0.4583, 0.7753, 0.5603, 0.7499, 0.5748, 0.7416, 0.5072, 0.3332, 0.6509, 0.278, 0.6589, 0.3185, 0.5402, 0.3469, 0.5764, 0.7753, 0.5603, 0.7781, 0.6534, 0.7577, 0.6444, 0.7499, 0.5748, 0.348, 0.7139, 0.3239, 0.7318, 0.278, 0.6589, 0.3332, 0.6509, 0.7781, 0.6534, 0.7627, 0.6909, 0.7418, 0.6624, 0.7577, 0.6444, 0.3675, 0.7252, 0.3487, 0.7603, 0.3239, 0.7318, 0.348, 0.7139, 0.7627, 0.6909, 0.7062, 0.7366, 0.687, 0.7042, 0.7418, 0.6624, 0.4245, 0.7482, 0.4077, 0.7867, 0.3487, 0.7603, 0.3675, 0.7252, 0.7062, 0.7366, 0.6672, 0.7523, 0.6629, 0.7251, 0.687, 0.7042, 0.4498, 0.7609, 0.4473, 0.7892, 0.4077, 0.7867, 0.4245, 0.7482, 0.6672, 0.7523, 0.6503, 0.7551, 0.6465, 0.7291, 0.6629, 0.7251, 0.4662, 0.7594, 0.4642, 0.7864, 0.4473, 0.7892, 0.4498, 0.7609, 0.6503, 0.7551, 0.5932, 0.7618, 0.6, 0.7007, 0.6465, 0.7291, 0.5103, 0.7157, 0.5212, 0.7739, 0.4642, 0.7864, 0.4662, 0.7594, 0.5932, 0.7618, 0.5569, 0.759, 0.5543, 0.6823, 0.6, 0.7007, 0.5543, 0.6823, 0.5569, 0.759, 0.5212, 0.7739, 0.5103, 0.7157, 0.6213, 0.6697, 0.6473, 0.6771, 0.6465, 0.7291, 0.6, 0.7007, 0.4662, 0.7594, 0.4619, 0.7082, 0.4871, 0.6922, 0.5103, 0.7157, 0.6473, 0.6771, 0.6649, 0.6737, 0.6629, 0.7251, 0.6465, 0.7291, 0.4498, 0.7609, 0.4443, 0.7107, 0.4619, 0.7082, 0.4662, 0.7594, 0.6884, 0.6608, 0.687, 0.7042, 0.6629, 0.7251, 0.6649, 0.6737, 0.4498, 0.7609, 0.4245, 0.7482, 0.4202, 0.7058, 0.4443, 0.7107, 0.7284, 0.6346, 0.7418, 0.6624, 0.687, 0.7042, 0.6884, 0.6608, 0.4245, 0.7482, 0.3675, 0.7252, 0.3788, 0.6932, 0.4202, 0.7058, 0.7379, 0.6074, 0.7577, 0.6444, 0.7418, 0.6624, 0.7284, 0.6346, 0.3675, 0.7252, 0.348, 0.7139, 0.3639, 0.6712, 0.3788, 0.6932, 0.7349, 0.5626, 0.7499, 0.5748, 0.7577, 0.6444, 0.7379, 0.6074, 0.348, 0.7139, 0.3332, 0.6509, 0.3597, 0.6279, 0.3639, 0.6712, 0.7137, 0.5064, 0.7416, 0.5072, 0.7499, 0.5748, 0.7349, 0.5626, 0.3332, 0.6509, 0.3469, 0.5764, 0.3859, 0.5617, 0.3597, 0.6279, 0.6851, 0.5036, 0.6945, 0.4689, 0.7416, 0.5072, 0.7137, 0.5064, 0.3469, 0.5764, 0.4107, 0.5094, 0.4257, 0.5387, 0.3859, 0.5617, 0.633, 0.547, 0.6189, 0.5205, 0.6945, 0.4689, 0.6851, 0.5036, 0.4107, 0.5094, 0.5108, 0.5364, 0.4916, 0.5647, 0.4257, 0.5387, 0.633, 0.547, 0.6182, 0.5662, 0.5653, 0.5632, 0.6189, 0.5205, 0.5653, 0.5632, 0.503, 0.5818, 0.4916, 0.5647, 0.5108, 0.5364, 0.6213, 0.6697, 0.6, 0.7007, 0.5543, 0.6823, 0.6011, 0.6301, 0.5543, 0.6823, 0.5103, 0.7157, 0.4871, 0.6922, 0.5074, 0.6457, 0.6011, 0.6301, 0.5543, 0.6823, 0.5593, 0.6058, 0.6051, 0.5919, 0.5593, 0.6058, 0.5543, 0.6823, 0.5074, 0.6457, 0.5104, 0.6075, 0.5653, 0.5632, 0.6182, 0.5662, 0.6051, 0.5919, 0.5593, 0.6058, 0.5104, 0.6075, 0.503, 0.5818, 0.5653, 0.5632, 0.5593, 0.6058, 0.5609, 0.2578, 0.5335, 0.2588, 0.5181, 0.2378, 0.5678, 0.2305, 0.5181, 0.2378, 0.5335, 0.2588, 0.502, 0.2679, 0.4584, 0.2472, 0.5893, 0.2739, 0.5609, 0.2578, 0.5678, 0.2305, 0.5829, 0.2309, 0.4584, 0.2472, 0.502, 0.2679, 0.4714, 0.2896, 0.4403, 0.2525, 0.6048, 0.3307, 0.5893, 0.2739, 0.5829, 0.2309, 0.621, 0.2596, 0.4403, 0.2525, 0.4714, 0.2896, 0.4733, 0.3413, 0.412, 0.292, 0.605, 0.4037, 0.5697, 0.4193, 0.6076, 0.347, 0.6591, 0.3046, 0.4667, 0.3523, 0.5252, 0.4233, 0.4696, 0.406, 0.3863, 0.343, 0.6048, 0.3307, 0.621, 0.2596, 0.6591, 0.3046, 0.6076, 0.347, 0.3863, 0.343, 0.412, 0.292, 0.4733, 0.3413, 0.4667, 0.3523, 0.6002, 0.4327, 0.5591, 0.4347, 0.5485, 0.4224, 0.5697, 0.4193, 0.5485, 0.4224, 0.5591, 0.4347, 0.5186, 0.4428, 0.5252, 0.4233, 0.6076, 0.347, 0.5697, 0.4193, 0.5485, 0.4224, 0.5527, 0.3543, 0.5485, 0.4224, 0.5252, 0.4233, 0.4667, 0.3523, 0.5527, 0.3543, 0.5587, 0.3128, 0.6048, 0.3307, 0.6076, 0.347, 0.5527, 0.3543, 0.4667, 0.3523, 0.4733, 0.3413, 0.5587, 0.3128, 0.5527, 0.3543, 0.6183, 0.4448, 0.5983, 0.4547, 0.5946, 0.4412, 0.6002, 0.4327, 0.5287, 0.4501, 0.5248, 0.4658, 0.5043, 0.4624, 0.5186, 0.4428, 0.6119, 0.5027, 0.5976, 0.488, 0.5983, 0.4547, 0.6183, 0.4448, 0.5248, 0.4658, 0.5271, 0.4992, 0.5141, 0.5183, 0.5043, 0.4624, 0.5651, 0.5325, 0.5815, 0.5032, 0.5976, 0.488, 0.6119, 0.5027, 0.5271, 0.4992, 0.5437, 0.5087, 0.5651, 0.5325, 0.5141, 0.5183, 0.5598, 0.5032, 0.5623, 0.4876, 0.5815, 0.5032, 0.5651, 0.5325, 0.5437, 0.5087, 0.5623, 0.4876, 0.5598, 0.5032, 0.5651, 0.5325, 0.5591, 0.4347, 0.6002, 0.4327, 0.5946, 0.4412, 0.5611, 0.4391, 0.5287, 0.4501, 0.5186, 0.4428, 0.5591, 0.4347, 0.5611, 0.4391, 0.5611, 0.4391, 0.5946, 0.4412, 0.5859, 0.4486, 0.5621, 0.4444, 0.538, 0.4556, 0.5287, 0.4501, 0.5611, 0.4391, 0.5621, 0.4444, 0.5623, 0.4876, 0.5617, 0.4704, 0.58, 0.4874, 0.5815, 0.5032, 0.5443, 0.4929, 0.5617, 0.4704, 0.5623, 0.4876, 0.5437, 0.5087, 0.5815, 0.5032, 0.58, 0.4874, 0.5901, 0.4795, 0.5976, 0.488, 0.5339, 0.4884, 0.5443, 0.4929, 0.5437, 0.5087, 0.5271, 0.4992, 0.5976, 0.488, 0.5901, 0.4795, 0.5894, 0.4582, 0.5983, 0.4547, 0.5335, 0.4668, 0.5339, 0.4884, 0.5271, 0.4992, 0.5248, 0.4658, 0.5983, 0.4547, 0.5894, 0.4582, 0.5859, 0.4486, 0.5946, 0.4412, 0.538, 0.4556, 0.5335, 0.4668, 0.5248, 0.4658, 0.5287, 0.4501, 0.5617, 0.4704, 0.5894, 0.4582, 0.5901, 0.4795, 0.58, 0.4874, 0.5339, 0.4884, 0.5335, 0.4668, 0.5617, 0.4704, 0.5443, 0.4929, 0.5617, 0.4704, 0.5621, 0.4444, 0.5859, 0.4486, 0.5894, 0.4582, 0.538, 0.4556, 0.5621, 0.4444, 0.5617, 0.4704, 0.5335, 0.4668, 0.5651, 0.5325, 0.6119, 0.5027, 0.6189, 0.5205, 0.5653, 0.5632, 0.5108, 0.5364, 0.5141, 0.5183, 0.5651, 0.5325, 0.5653, 0.5632, 0.6119, 0.5027, 0.6183, 0.4448, 0.6278, 0.4291, 0.6189, 0.5205, 0.489, 0.4513, 0.5043, 0.4624, 0.5141, 0.5183, 0.5108, 0.5364, 0.6183, 0.4448, 0.6002, 0.4327, 0.6159, 0.4213, 0.6278, 0.4291, 0.4914, 0.4366, 0.5186, 0.4428, 0.5043, 0.4624, 0.489, 0.4513, 0.6002, 0.4327, 0.5697, 0.4193, 0.605, 0.4037, 0.6159, 0.4213, 0.4696, 0.406, 0.5252, 0.4233, 0.5186, 0.4428, 0.4914, 0.4366, 0.6721, 0.3017, 0.6655, 0.3444, 0.6159, 0.4213, 0.605, 0.4037, 0.4914, 0.4366, 0.3843, 0.3795, 0.3705, 0.3527, 0.4696, 0.406, 0.6655, 0.3444, 0.6535, 0.3709, 0.6278, 0.4291, 0.6159, 0.4213, 0.489, 0.4513, 0.4021, 0.3891, 0.3843, 0.3795, 0.4914, 0.4366, 0.647, 0.3953, 0.6189, 0.5205, 0.6278, 0.4291, 0.6535, 0.3709, 0.489, 0.4513, 0.5108, 0.5364, 0.4208, 0.4006, 0.4021, 0.3891, 0.6048, 0.3307, 0.5587, 0.3128, 0.5584, 0.3073, 0.5976, 0.3178, 0.5584, 0.3073, 0.5587, 0.3128, 0.4733, 0.3413, 0.4878, 0.3292, 0.5893, 0.2739, 0.6048, 0.3307, 0.5976, 0.3178, 0.5857, 0.2796, 0.4878, 0.3292, 0.4733, 0.3413, 0.4714, 0.2896, 0.4835, 0.2945, 0.5609, 0.2578, 0.5893, 0.2739, 0.5857, 0.2796, 0.5585, 0.2631, 0.4835, 0.2945, 0.4714, 0.2896, 0.502, 0.2679, 0.5142, 0.2702, 0.5335, 0.2588, 0.5609, 0.2578, 0.5585, 0.2631, 0.5368, 0.263, 0.5142, 0.2702, 0.502, 0.2679, 0.5335, 0.2588, 0.5368, 0.263, 0.5368, 0.263, 0.5585, 0.2631, 0.559, 0.277, 0.5464, 0.2762, 0.5344, 0.2801, 0.5142, 0.2702, 0.5368, 0.263, 0.5464, 0.2762, 0.5585, 0.2631, 0.5857, 0.2796, 0.5715, 0.2828, 0.559, 0.277, 0.5206, 0.2885, 0.4835, 0.2945, 0.5142, 0.2702, 0.5344, 0.2801, 0.5857, 0.2796, 0.5976, 0.3178, 0.5773, 0.2938, 0.5715, 0.2828, 0.5225, 0.2982, 0.4878, 0.3292, 0.4835, 0.2945, 0.5206, 0.2885, 0.5976, 0.3178, 0.5584, 0.3073, 0.5545, 0.2912, 0.5773, 0.2938, 0.5545, 0.2912, 0.5584, 0.3073, 0.4878, 0.3292, 0.5225, 0.2982, 0.5545, 0.2912, 0.5464, 0.2762, 0.559, 0.277, 0.5773, 0.2938, 0.5344, 0.2801, 0.5464, 0.2762, 0.5545, 0.2912, 0.5225, 0.2982, 0.5773, 0.2938, 0.559, 0.277, 0.5715, 0.2828, 0.5206, 0.2885, 0.5344, 0.2801, 0.5225, 0.2982, 0.6051, 0.5919, 0.6182, 0.5662, 0.6268, 0.569, 0.6181, 0.5913, 0.4911, 0.5905, 0.503, 0.5818, 0.5104, 0.6075, 0.4946, 0.6119, 0.6011, 0.6301, 0.6051, 0.5919, 0.6181, 0.5913, 0.6192, 0.6194, 0.4946, 0.6119, 0.5104, 0.6075, 0.5074, 0.6457, 0.4884, 0.6413, 0.6213, 0.6697, 0.6011, 0.6301, 0.6192, 0.6194, 0.631, 0.6471, 0.4884, 0.6413, 0.5074, 0.6457, 0.4871, 0.6922, 0.476, 0.6731, 0.6182, 0.5662, 0.633, 0.547, 0.6408, 0.552, 0.6268, 0.569, 0.479, 0.5768, 0.4916, 0.5647, 0.503, 0.5818, 0.4911, 0.5905, 0.633, 0.547, 0.6851, 0.5036, 0.6798, 0.5241, 0.6408, 0.552, 0.4307, 0.5618, 0.4257, 0.5387, 0.4916, 0.5647, 0.479, 0.5768, 0.6851, 0.5036, 0.7137, 0.5064, 0.7039, 0.5273, 0.6798, 0.5241, 0.3991, 0.5783, 0.3859, 0.5617, 0.4257, 0.5387, 0.4307, 0.5618, 0.7137, 0.5064, 0.7349, 0.5626, 0.7248, 0.5645, 0.7039, 0.5273, 0.375, 0.6239, 0.3597, 0.6279, 0.3859, 0.5617, 0.3991, 0.5783, 0.7349, 0.5626, 0.7379, 0.6074, 0.7246, 0.602, 0.7248, 0.5645, 0.3796, 0.6601, 0.3639, 0.6712, 0.3597, 0.6279, 0.375, 0.6239, 0.7379, 0.6074, 0.7284, 0.6346, 0.7172, 0.6259, 0.7246, 0.602, 0.3893, 0.6808, 0.3788, 0.6932, 0.3639, 0.6712, 0.3796, 0.6601, 0.7284, 0.6346, 0.6884, 0.6608, 0.6841, 0.6445, 0.7172, 0.6259, 0.4234, 0.6882, 0.4202, 0.7058, 0.3788, 0.6932, 0.3893, 0.6808, 0.6884, 0.6608, 0.6649, 0.6737, 0.6652, 0.6563, 0.6841, 0.6445, 0.4428, 0.6936, 0.4443, 0.7107, 0.4202, 0.7058, 0.4234, 0.6882, 0.6649, 0.6737, 0.6473, 0.6771, 0.6496, 0.6581, 0.6652, 0.6563, 0.4584, 0.6902, 0.4619, 0.7082, 0.4443, 0.7107, 0.4428, 0.6936, 0.6473, 0.6771, 0.6213, 0.6697, 0.631, 0.6471, 0.6496, 0.6581, 0.476, 0.6731, 0.4871, 0.6922, 0.4619, 0.7082, 0.4584, 0.6902, 0.6496, 0.6581, 0.631, 0.6471, 0.6386, 0.6362, 0.651, 0.6491, 0.4679, 0.6648, 0.476, 0.6731, 0.4584, 0.6902, 0.4563, 0.6818, 0.6652, 0.6563, 0.6496, 0.6581, 0.651, 0.6491, 0.6647, 0.6475, 0.4563, 0.6818, 0.4584, 0.6902, 0.4428, 0.6936, 0.4427, 0.6847, 0.6841, 0.6445, 0.6652, 0.6563, 0.6647, 0.6475, 0.6822, 0.6378, 0.4427, 0.6847, 0.4428, 0.6936, 0.4234, 0.6882, 0.4248, 0.6809, 0.7172, 0.6259, 0.6841, 0.6445, 0.6822, 0.6378, 0.7101, 0.6164, 0.4248, 0.6809, 0.4234, 0.6882, 0.3893, 0.6808, 0.3957, 0.6691, 0.7246, 0.602, 0.7172, 0.6259, 0.7101, 0.6164, 0.717, 0.5971, 0.3957, 0.6691, 0.3893, 0.6808, 0.3796, 0.6601, 0.3874, 0.6524, 0.7248, 0.5645, 0.7246, 0.602, 0.717, 0.5971, 0.7177, 0.5705, 0.3874, 0.6524, 0.3796, 0.6601, 0.375, 0.6239, 0.3844, 0.6265, 0.7039, 0.5273, 0.7248, 0.5645, 0.7177, 0.5705, 0.6993, 0.5362, 0.3844, 0.6265, 0.375, 0.6239, 0.3991, 0.5783, 0.4042, 0.5856, 0.6798, 0.5241, 0.7039, 0.5273, 0.6993, 0.5362, 0.6798, 0.5318, 0.4042, 0.5856, 0.3991, 0.5783, 0.4307, 0.5618, 0.4297, 0.5719, 0.6408, 0.552, 0.6798, 0.5241, 0.6798, 0.5318, 0.645, 0.5557, 0.4297, 0.5719, 0.4307, 0.5618, 0.479, 0.5768, 0.4721, 0.5838, 0.6268, 0.569, 0.6408, 0.552, 0.645, 0.5557, 0.6332, 0.5731, 0.4721, 0.5838, 0.479, 0.5768, 0.4911, 0.5905, 0.4818, 0.5983, 0.631, 0.6471, 0.6192, 0.6194, 0.6274, 0.6155, 0.6386, 0.6362, 0.48, 0.6401, 0.4884, 0.6413, 0.476, 0.6731, 0.4679, 0.6648, 0.6192, 0.6194, 0.6181, 0.5913, 0.629, 0.5909, 0.6274, 0.6155, 0.4822, 0.6153, 0.4946, 0.6119, 0.4884, 0.6413, 0.48, 0.6401, 0.6181, 0.5913, 0.6268, 0.569, 0.6332, 0.5731, 0.629, 0.5909, 0.4818, 0.5983, 0.4911, 0.5905, 0.4946, 0.6119, 0.4822, 0.6153, 0.5569, 0.759, 0.5932, 0.7618, 0.6013, 0.8505, 0.5598, 0.8451, 0.5192, 0.8643, 0.5212, 0.7739, 0.5569, 0.759, 0.5598, 0.8451, 0.5932, 0.7618, 0.6503, 0.7551, 0.6553, 0.7873, 0.6013, 0.8505, 0.4615, 0.8198, 0.4642, 0.7864, 0.5212, 0.7739, 0.5192, 0.8643, 0.6503, 0.7551, 0.6672, 0.7523, 0.6762, 0.7739, 0.6553, 0.7873, 0.44, 0.8136, 0.4473, 0.7892, 0.4642, 0.7864, 0.4615, 0.8198, 0.6672, 0.7523, 0.7062, 0.7366, 0.7255, 0.7973, 0.6762, 0.7739, 0.3928, 0.8532, 0.4077, 0.7867, 0.4473, 0.7892, 0.44, 0.8136, 0.7062, 0.7366, 0.7627, 0.6909, 0.7935, 0.7263, 0.7255, 0.7973, 0.3206, 0.8056, 0.3487, 0.7603, 0.4077, 0.7867, 0.3928, 0.8532, 0.7627, 0.6909, 0.7781, 0.6534, 0.8061, 0.6761, 0.7935, 0.7263, 0.2944, 0.7651, 0.3239, 0.7318, 0.3487, 0.7603, 0.3206, 0.8056, 0.7781, 0.6534, 0.7753, 0.5603, 0.7993, 0.55, 0.8061, 0.6761, 0.2456, 0.6602, 0.278, 0.6589, 0.3239, 0.7318, 0.2944, 0.7651, 0.7753, 0.5603, 0.7397, 0.4583, 0.7654, 0.419, 0.7993, 0.55, 0.2713, 0.5189, 0.3185, 0.5402, 0.278, 0.6589, 0.2456, 0.6602, 0.7397, 0.4583, 0.6848, 0.3914, 0.7003, 0.3551, 0.7654, 0.419, 0.3265, 0.4226, 0.3578, 0.4455, 0.3185, 0.5402, 0.2713, 0.5189, -0.3026, 1.257, -0.3022, 1.217, -0.2504, 1.197, -0.2677, 1.257, -0.3534, 1.194, -0.3022, 1.217, -0.3026, 1.257, -0.3375, 1.255, 0.5302, 0.1026, 0.5338, -0.002983, 0.6171, 0.008764, 0.5588, 0.0962, 0.437, 0.01007, 0.5338, -0.002983, 0.5302, 0.1026, 0.5019, 0.1065, 0.5153, 0.1788, 0.5302, 0.1026, 0.5588, 0.0962, 0.5429, 0.1703, 0.5019, 0.1065, 0.5302, 0.1026, 0.5153, 0.1788, 0.4943, 0.1793, 0.5544, 0.2019, 0.5098, 0.2141, 0.5153, 0.1788, 0.5429, 0.1703, 0.5153, 0.1788, 0.5098, 0.2141, 0.4685, 0.216, 0.4943, 0.1793, 0.5717, 0.1966, 0.5544, 0.2019, 0.5429, 0.1703, 0.5628, 0.1752, 0.4943, 0.1793, 0.4685, 0.216, 0.4536, 0.2135, 0.4706, 0.1897, 0.5827, 0.2007, 0.5717, 0.1966, 0.5628, 0.1752, 0.5772, 0.1434, 0.4706, 0.1897, 0.4536, 0.2135, 0.4434, 0.2206, 0.4692, 0.163, 0.6364, 0.2333, 0.5827, 0.2007, 0.5772, 0.1434, 0.6449, 0.09585, 0.4692, 0.163, 0.4434, 0.2206, 0.403, 0.2656, 0.419, 0.1444, 0.5772, 0.1434, 0.5588, 0.0962, 0.6171, 0.008764, 0.6449, 0.09585, 0.437, 0.01007, 0.5019, 0.1065, 0.4692, 0.163, 0.419, 0.1444, 0.5772, 0.1434, 0.5628, 0.1752, 0.5429, 0.1703, 0.5588, 0.0962, 0.4943, 0.1793, 0.4706, 0.1897, 0.4692, 0.163, 0.5019, 0.1065, 0.6733, 0.1971, 0.6449, 0.09585, 0.6171, 0.008764, 0.6994, 0.08018, 0.437, 0.01007, 0.419, 0.1444, 0.3743, 0.2373, 0.3293, 0.07111, 0.6721, 0.3017, 0.6364, 0.2333, 0.6449, 0.09585, 0.6733, 0.1971, 0.419, 0.1444, 0.403, 0.2656, 0.3705, 0.3527, 0.3743, 0.2373, 0.6655, 0.3444, 0.6937, 0.2589, 0.6888, 0.3263, 0.6535, 0.3709, 0.3534, 0.3613, 0.3484, 0.3013, 0.3843, 0.3795, 0.4021, 0.3891, 0.6721, 0.3017, 0.6733, 0.1971, 0.6937, 0.2589, 0.6655, 0.3444, 0.3484, 0.3013, 0.3743, 0.2373, 0.3705, 0.3527, 0.3843, 0.3795, 0.647, 0.3953, 0.6535, 0.3709, 0.6888, 0.3263, 0.6673, 0.3648, 0.3534, 0.3613, 0.4021, 0.3891, 0.4208, 0.4006, 0.3786, 0.3881, 0.647, 0.3953, 0.6673, 0.3648, 0.7003, 0.3551, 0.6848, 0.3914, 0.3265, 0.4226, 0.3786, 0.3881, 0.4208, 0.4006, 0.3578, 0.4455, -0.2975, 0.8088, -0.2412, 0.8231, -0.2367, 0.8856, -0.2982, 0.8763, -0.36, 0.8823, -0.354, 0.8201, -0.2975, 0.8088, -0.2982, 0.8763, -0.2982, 0.8763, -0.2367, 0.8856, -0.2311, 0.9865, -0.2994, 0.9782, -0.3679, 0.9828, -0.36, 0.8823, -0.2982, 0.8763, -0.2994, 0.9782, -0.2994, 0.9782, -0.2311, 0.9865, -0.2432, 1.158, -0.3017, 1.176, -0.3597, 1.155, -0.3679, 0.9828, -0.2994, 0.9782, -0.3017, 1.176, -0.3017, 1.176, -0.2432, 1.158, -0.2504, 1.197, -0.3022, 1.217, -0.3534, 1.194, -0.3597, 1.155, -0.3017, 1.176, -0.3022, 1.217, 0.6733, 0.1971, 0.6994, 0.08018, 0.7297, 0.1534, 0.6937, 0.2589, 0.2481, 0.1748, 0.3293, 0.07111, 0.3743, 0.2373, 0.3484, 0.3013, 0.7993, 0.55, 0.7654, 0.419, 0.7985, 0.4166, 0.8258, 0.5849, 0.2094, 0.5192, 0.2713, 0.5189, 0.2456, 0.6602, 0.1715, 0.6822, -0.2963, 0.7111, -0.2256, 0.7283, -0.2412, 0.8231, -0.2975, 0.8088, -0.354, 0.8201, -0.3675, 0.7245, -0.2963, 0.7111, -0.2975, 0.8088, -0.2921, 0.35, -0.1746, 0.395, -0.2015, 0.5056, -0.2937, 0.4813, -0.3863, 0.5006, -0.4106, 0.3887, -0.2921, 0.35, -0.2937, 0.4813, -0.2937, 0.4813, -0.2015, 0.5056, -0.2177, 0.5942, -0.2952, 0.613, -0.3722, 0.59, -0.3863, 0.5006, -0.2937, 0.4813, -0.2952, 0.613, -0.2952, 0.613, -0.2177, 0.5942, -0.2256, 0.7283, -0.2963, 0.7111, -0.3675, 0.7245, -0.3722, 0.59, -0.2952, 0.613, -0.2963, 0.7111, 0.7935, 0.7263, 0.8061, 0.6761, 0.82, 0.7118, 0.767, 0.7942, 0.2909, 0.8011, 0.2944, 0.7651, 0.3206, 0.8056, 0.3001, 0.8702, 0.767, 0.7942, 0.82, 0.7118, 0.8665, 0.7861, 0.8394, 0.8901, 0.1684, 0.8441, 0.2909, 0.8011, 0.3001, 0.8702, 0.2717, 0.9772, -0.1226, 0.4983, -0.06027, 0.5334, -0.1141, 0.5999, -0.1625, 0.5772, -0.4759, 0.5902, -0.5281, 0.5208, -0.465, 0.4892, -0.427, 0.5701, -0.1625, 0.5772, -0.1141, 0.5999, -0.1446, 0.6734, -0.1857, 0.6481, -0.4471, 0.6652, -0.4759, 0.5902, -0.427, 0.5701, -0.4054, 0.6422, -0.1481, 0.7718, -0.1909, 0.7525, -0.1857, 0.6481, -0.1446, 0.6734, -0.4054, 0.6422, -0.4026, 0.7468, -0.4458, 0.7638, -0.4471, 0.6652, -0.2256, 0.7283, -0.2177, 0.5942, -0.1857, 0.6481, -0.1909, 0.7525, -0.4054, 0.6422, -0.3722, 0.59, -0.3675, 0.7245, -0.4026, 0.7468, -0.2177, 0.5942, -0.2015, 0.5056, -0.1625, 0.5772, -0.1857, 0.6481, -0.427, 0.5701, -0.3863, 0.5006, -0.3722, 0.59, -0.4054, 0.6422, -0.2015, 0.5056, -0.1746, 0.395, -0.1226, 0.4983, -0.1625, 0.5772, -0.465, 0.4892, -0.4106, 0.3887, -0.3863, 0.5006, -0.427, 0.5701, 0.7561, 0.9937, 0.7252, 0.8316, 0.767, 0.7942, 0.8394, 0.8901, 0.3001, 0.8702, 0.3943, 0.8872, 0.3418, 0.9991, 0.2717, 0.9772, 0.7255, 0.7973, 0.7935, 0.7263, 0.767, 0.7942, 0.7252, 0.8316, 0.3001, 0.8702, 0.3206, 0.8056, 0.3928, 0.8532, 0.3943, 0.8872, 0.515, 0.9156, 0.7252, 0.8316, 0.7561, 0.9937, 0.5878, 1.004, 0.3418, 0.9991, 0.3943, 0.8872, 0.515, 0.9156, 0.5878, 1.004, 0.6013, 0.8505, 0.6553, 0.7873, 0.6762, 0.7739, 0.7255, 0.7973, 0.44, 0.8136, 0.4615, 0.8198, 0.5192, 0.8643, 0.3928, 0.8532, 0.6013, 0.8505, 0.7255, 0.7973, 0.7252, 0.8316, 0.515, 0.9156, 0.3943, 0.8872, 0.3928, 0.8532, 0.5192, 0.8643, 0.515, 0.9156, 0.5598, 0.8451, 0.6013, 0.8505, 0.515, 0.9156, 0.515, 0.9156, 0.5192, 0.8643, 0.5598, 0.8451, 0.8061, 0.6761, 0.7993, 0.55, 0.8258, 0.5849, 0.82, 0.7118, 0.1715, 0.6822, 0.2456, 0.6602, 0.2944, 0.7651, 0.2909, 0.8011, 0.8258, 0.5849, 0.8933, 0.6277, 0.8665, 0.7861, 0.82, 0.7118, 0.1684, 0.8441, 0.1137, 0.7147, 0.1715, 0.6822, 0.2909, 0.8011, -0.03693, 0.6712, -0.08237, 0.7246, -0.1141, 0.5999, -0.06027, 0.5334, -0.4759, 0.5902, -0.5105, 0.7131, -0.5546, 0.6574, -0.5281, 0.5208, -0.1481, 0.7718, -0.1446, 0.6734, -0.1141, 0.5999, -0.08237, 0.7246, -0.4759, 0.5902, -0.4471, 0.6652, -0.4458, 0.7638, -0.5105, 0.7131, -0.188, 0.9717, -0.1735, 1.175, -0.2332, 1.086, -0.2345, 1.086, -0.4106, 0.9658, -0.3679, 0.9828, -0.3669, 1.086, -0.3668, 1.083, 0.7985, 0.4166, 0.7512, 0.257, 0.7791, 0.2549, 0.8028, 0.3797, 0.1652, 0.3633, 0.2008, 0.2924, 0.2094, 0.5192, 0.1335, 0.4644, 0.7654, 0.419, 0.7003, 0.3551, 0.7512, 0.257, 0.7985, 0.4166, 0.2008, 0.2924, 0.3265, 0.4226, 0.2713, 0.5189, 0.2094, 0.5192, 0.7003, 0.3551, 0.6888, 0.3263, 0.6937, 0.2589, 0.7512, 0.257, 0.3484, 0.3013, 0.3534, 0.3613, 0.3265, 0.4226, 0.2008, 0.2924, 0.6937, 0.2589, 0.7297, 0.1534, 0.7512, 0.257, 0.2008, 0.2924, 0.2481, 0.1748, 0.3484, 0.3013, 0.7003, 0.3551, 0.6673, 0.3648, 0.6888, 0.3263, 0.3534, 0.3613, 0.3786, 0.3881, 0.3265, 0.4226, -0.1481, 0.7718, -0.1718, 0.8474, -0.2085, 0.8382, -0.1909, 0.7525, -0.387, 0.8335, -0.424, 0.8407, -0.4458, 0.7638, -0.4026, 0.7468, -0.2256, 0.7283, -0.1909, 0.7525, -0.2085, 0.8382, -0.2412, 0.8231, -0.387, 0.8335, -0.4026, 0.7468, -0.3675, 0.7245, -0.354, 0.8201, -0.1454, 0.9469, -0.188, 0.9717, -0.2085, 0.8382, -0.1718, 0.8474, -0.387, 0.8335, -0.4106, 0.9658, -0.4527, 0.9387, -0.424, 0.8407, -0.2311, 0.9865, -0.2367, 0.8856, -0.2085, 0.8382, -0.188, 0.9717, -0.387, 0.8335, -0.36, 0.8823, -0.3679, 0.9828, -0.4106, 0.9658, -0.2412, 0.8231, -0.2085, 0.8382, -0.2367, 0.8856, -0.36, 0.8823, -0.387, 0.8335, -0.354, 0.8201, -0.1143, 0.7898, -0.1085, 0.7705, -0.103, 0.7757, -0.1105, 0.7893, -0.491, 0.7653, -0.4854, 0.7604, -0.4801, 0.78, -0.4838, 0.7793, -0.1143, 0.7898, -0.1105, 0.7893, -0.1151, 0.8007, -0.1171, 0.801, -0.4796, 0.7909, -0.4838, 0.7793, -0.4801, 0.78, -0.4775, 0.7913, -0.1171, 0.801, -0.1151, 0.8007, -0.1157, 0.8065, -0.117, 0.8056, -0.479, 0.7967, -0.4796, 0.7909, -0.4775, 0.7913, -0.4777, 0.796, -0.117, 0.8056, -0.1157, 0.8065, -0.1167, 0.8147, -0.1185, 0.8128, -0.4783, 0.805, -0.479, 0.7967, -0.4777, 0.796, -0.4764, 0.8032, -0.1185, 0.8128, -0.1167, 0.8147, -0.1175, 0.8335, -0.1217, 0.8336, -0.4779, 0.8238, -0.4783, 0.805, -0.4764, 0.8032, -0.4737, 0.8241, -0.1217, 0.8336, -0.1175, 0.8335, -0.1136, 0.8768, -0.1228, 0.8886, -0.4828, 0.8669, -0.4779, 0.8238, -0.4737, 0.8241, -0.4739, 0.8792, -0.1175, 0.8335, -0.1144, 0.8272, -0.1102, 0.8596, -0.1136, 0.8768, -0.4858, 0.8495, -0.4808, 0.8174, -0.4779, 0.8238, -0.4828, 0.8669, -0.1167, 0.8147, -0.1153, 0.8143, -0.1144, 0.8272, -0.1175, 0.8335, -0.4808, 0.8174, -0.4797, 0.8046, -0.4783, 0.805, -0.4779, 0.8238, -0.1157, 0.8065, -0.115, 0.8079, -0.1153, 0.8143, -0.1167, 0.8147, -0.4797, 0.8046, -0.4798, 0.7981, -0.479, 0.7967, -0.4783, 0.805, -0.1151, 0.8007, -0.1136, 0.8035, -0.115, 0.8079, -0.1157, 0.8065, -0.4798, 0.7981, -0.4811, 0.7937, -0.4796, 0.7909, -0.479, 0.7967, -0.1105, 0.7893, -0.108, 0.7972, -0.1136, 0.8035, -0.1151, 0.8007, -0.4811, 0.7937, -0.4865, 0.787, -0.4838, 0.7793, -0.4796, 0.7909, -0.1105, 0.7893, -0.103, 0.7757, -0.09943, 0.7907, -0.108, 0.7972, -0.495, 0.7801, -0.491, 0.7653, -0.4838, 0.7793, -0.4865, 0.787, 0.7985, 0.4166, 0.8028, 0.3797, 0.8227, 0.4172, 0.8356, 0.4853, 0.1226, 0.5033, 0.1335, 0.4644, 0.2094, 0.5192, 0.1566, 0.5464, -0.1454, 0.9469, -0.1228, 0.8886, -0.1136, 0.8768, -0.09134, 0.9142, -0.4828, 0.8669, -0.4739, 0.8792, -0.4527, 0.9387, -0.5059, 0.9031, 0.8258, 0.5849, 0.7985, 0.4166, 0.8356, 0.4853, 0.8933, 0.6277, 0.1566, 0.5464, 0.2094, 0.5192, 0.1715, 0.6822, 0.1137, 0.7147, -0.08237, 0.7246, -0.07929, 0.7618, -0.103, 0.7757, -0.1085, 0.7705, -0.491, 0.7653, -0.5144, 0.7501, -0.5105, 0.7131, -0.4854, 0.7604, -0.1136, 0.8768, -0.1102, 0.8596, -0.09814, 0.8598, -0.09134, 0.9142, -0.4979, 0.8491, -0.4858, 0.8495, -0.4828, 0.8669, -0.5059, 0.9031, -0.09411, 0.8529, -0.07245, 0.8986, -0.09134, 0.9142, -0.09814, 0.8598, -0.5059, 0.9031, -0.5244, 0.8865, -0.5017, 0.842, -0.4979, 0.8491, -0.07867, 0.848, -0.07245, 0.8986, -0.09411, 0.8529, -0.08855, 0.8459, -0.5017, 0.842, -0.5244, 0.8865, -0.517, 0.8362, -0.5071, 0.8346, -0.07803, 0.8162, -0.05086, 0.7996, -0.07245, 0.8986, -0.07867, 0.848, -0.5244, 0.8865, -0.5437, 0.7864, -0.5169, 0.8045, -0.517, 0.8362, -0.07929, 0.7618, -0.05086, 0.7996, -0.07803, 0.8162, -0.08715, 0.7942, -0.5169, 0.8045, -0.5437, 0.7864, -0.5144, 0.7501, -0.5073, 0.7829, -0.103, 0.7757, -0.07929, 0.7618, -0.08715, 0.7942, -0.09943, 0.7907, -0.5073, 0.7829, -0.5144, 0.7501, -0.491, 0.7653, -0.495, 0.7801, -0.03693, 0.6712, -0.05086, 0.7996, -0.07929, 0.7618, -0.08237, 0.7246, -0.5144, 0.7501, -0.5437, 0.7864, -0.5546, 0.6574, -0.5105, 0.7131, 0.8933, 0.6277, 0.8356, 0.4853, 0.8428, 0.4452, 0.872, 0.4911, 0.113, 0.5426, 0.1566, 0.5464, 0.1137, 0.7147, 0.1044, 0.6276, 0.8356, 0.4853, 0.8227, 0.4172, 0.8428, 0.4452, 0.113, 0.5426, 0.1226, 0.5033, 0.1566, 0.5464, -0.09943, 0.7907, -0.08715, 0.7942, -0.09241, 0.8047, -0.1013, 0.799, -0.5023, 0.7937, -0.5073, 0.7829, -0.495, 0.7801, -0.4932, 0.7885, -0.08715, 0.7942, -0.07803, 0.8162, -0.0871, 0.8195, -0.09241, 0.8047, -0.5079, 0.8082, -0.5169, 0.8045, -0.5073, 0.7829, -0.5023, 0.7937, -0.07803, 0.8162, -0.07867, 0.848, -0.08451, 0.8389, -0.0871, 0.8195, -0.511, 0.8274, -0.517, 0.8362, -0.5169, 0.8045, -0.5079, 0.8082, -0.07867, 0.848, -0.08855, 0.8459, -0.09161, 0.8385, -0.08451, 0.8389, -0.5039, 0.8274, -0.5071, 0.8346, -0.517, 0.8362, -0.511, 0.8274, -0.08855, 0.8459, -0.09411, 0.8529, -0.09828, 0.847, -0.09161, 0.8385, -0.4974, 0.8363, -0.5017, 0.842, -0.5071, 0.8346, -0.5039, 0.8274, -0.09411, 0.8529, -0.09814, 0.8598, -0.09872, 0.853, -0.09828, 0.847, -0.4971, 0.8423, -0.4979, 0.8491, -0.5017, 0.842, -0.4974, 0.8363, -0.09814, 0.8598, -0.1102, 0.8596, -0.1067, 0.8525, -0.09872, 0.853, -0.4892, 0.8423, -0.4858, 0.8495, -0.4979, 0.8491, -0.4971, 0.8423, -0.108, 0.7972, -0.09943, 0.7907, -0.1013, 0.799, -0.1089, 0.8015, -0.4932, 0.7885, -0.495, 0.7801, -0.4865, 0.787, -0.4857, 0.7914, -0.1136, 0.8035, -0.108, 0.7972, -0.1089, 0.8015, -0.1132, 0.8055, -0.4857, 0.7914, -0.4865, 0.787, -0.4811, 0.7937, -0.4815, 0.7956, -0.115, 0.8079, -0.1136, 0.8035, -0.1132, 0.8055, -0.1138, 0.8087, -0.4815, 0.7956, -0.4811, 0.7937, -0.4798, 0.7981, -0.481, 0.7988, -0.1153, 0.8143, -0.115, 0.8079, -0.1138, 0.8087, -0.1141, 0.8134, -0.481, 0.7988, -0.4798, 0.7981, -0.4797, 0.8046, -0.4808, 0.8036, -0.1144, 0.8272, -0.1153, 0.8143, -0.1141, 0.8134, -0.1127, 0.8232, -0.4808, 0.8036, -0.4797, 0.8046, -0.4808, 0.8174, -0.4824, 0.8133, -0.1102, 0.8596, -0.1144, 0.8272, -0.1127, 0.8232, -0.1067, 0.8525, -0.4824, 0.8133, -0.4808, 0.8174, -0.4858, 0.8495, -0.4892, 0.8423, -0.09161, 0.8385, -0.09828, 0.847, -0.1033, 0.8311, -0.0963, 0.8278, -0.492, 0.8207, -0.4974, 0.8363, -0.5039, 0.8274, -0.4989, 0.817, -0.0963, 0.8278, -0.1033, 0.8311, -0.1056, 0.8185, -0.101, 0.8149, -0.4894, 0.8082, -0.492, 0.8207, -0.4989, 0.817, -0.494, 0.8044, -0.101, 0.8149, -0.1056, 0.8185, -0.1073, 0.8117, -0.1053, 0.8076, -0.4876, 0.8015, -0.4894, 0.8082, -0.494, 0.8044, -0.4895, 0.7973, -0.1053, 0.8076, -0.1073, 0.8117, -0.1097, 0.8097, -0.1092, 0.8063, -0.4852, 0.7996, -0.4876, 0.8015, -0.4895, 0.7973, -0.4856, 0.7962, -0.1089, 0.8015, -0.1013, 0.799, -0.1053, 0.8076, -0.1092, 0.8063, -0.4895, 0.7973, -0.4932, 0.7885, -0.4857, 0.7914, -0.4856, 0.7962, -0.09241, 0.8047, -0.101, 0.8149, -0.1053, 0.8076, -0.1013, 0.799, -0.4895, 0.7973, -0.494, 0.8044, -0.5023, 0.7937, -0.4932, 0.7885, -0.09241, 0.8047, -0.0871, 0.8195, -0.0963, 0.8278, -0.101, 0.8149, -0.4989, 0.817, -0.5079, 0.8082, -0.5023, 0.7937, -0.494, 0.8044, -0.09161, 0.8385, -0.0963, 0.8278, -0.0871, 0.8195, -0.08451, 0.8389, -0.5079, 0.8082, -0.4989, 0.817, -0.5039, 0.8274, -0.511, 0.8274, -0.09872, 0.853, -0.1067, 0.8525, -0.1033, 0.8311, -0.09828, 0.847, -0.492, 0.8207, -0.4892, 0.8423, -0.4971, 0.8423, -0.4974, 0.8363, -0.1127, 0.8232, -0.1056, 0.8185, -0.1033, 0.8311, -0.1067, 0.8525, -0.492, 0.8207, -0.4894, 0.8082, -0.4824, 0.8133, -0.4892, 0.8423, -0.1141, 0.8134, -0.1073, 0.8117, -0.1056, 0.8185, -0.1127, 0.8232, -0.4894, 0.8082, -0.4876, 0.8015, -0.4808, 0.8036, -0.4824, 0.8133, -0.1138, 0.8087, -0.1097, 0.8097, -0.1073, 0.8117, -0.1141, 0.8134, -0.4876, 0.8015, -0.4852, 0.7996, -0.481, 0.7988, -0.4808, 0.8036, -0.1132, 0.8055, -0.1092, 0.8063, -0.1097, 0.8097, -0.1138, 0.8087, -0.4852, 0.7996, -0.4856, 0.7962, -0.4815, 0.7956, -0.481, 0.7988, -0.1089, 0.8015, -0.1092, 0.8063, -0.1132, 0.8055, -0.4815, 0.7956, -0.4856, 0.7962, -0.4857, 0.7914, -0.1217, 0.8336, -0.1228, 0.8886, -0.1481, 0.86, -0.1272, 0.8205, -0.448, 0.8519, -0.4739, 0.8792, -0.4737, 0.8241, -0.4678, 0.8114, -0.1185, 0.8128, -0.1217, 0.8336, -0.1272, 0.8205, -0.1202, 0.8098, -0.4678, 0.8114, -0.4737, 0.8241, -0.4764, 0.8032, -0.4747, 0.8003, -0.117, 0.8056, -0.1185, 0.8128, -0.1202, 0.8098, -0.1181, 0.8059, -0.4747, 0.8003, -0.4764, 0.8032, -0.4777, 0.796, -0.4767, 0.7963, -0.1171, 0.801, -0.117, 0.8056, -0.1181, 0.8059, -0.1187, 0.8026, -0.4767, 0.7963, -0.4777, 0.796, -0.4775, 0.7913, -0.476, 0.793, -0.1143, 0.7898, -0.1171, 0.801, -0.1187, 0.8026, -0.1219, 0.7955, -0.476, 0.793, -0.4775, 0.7913, -0.4801, 0.78, -0.4726, 0.7861, -0.1085, 0.7705, -0.1143, 0.7898, -0.1219, 0.7955, -0.1314, 0.7683, -0.4726, 0.7861, -0.4801, 0.78, -0.4854, 0.7604, -0.4625, 0.7594, -0.1219, 0.7955, -0.1272, 0.8205, -0.1481, 0.86, -0.1314, 0.7683, -0.448, 0.8519, -0.4678, 0.8114, -0.4726, 0.7861, -0.4625, 0.7594, -0.1219, 0.7955, -0.1187, 0.8026, -0.1202, 0.8098, -0.1272, 0.8205, -0.4747, 0.8003, -0.476, 0.793, -0.4726, 0.7861, -0.4678, 0.8114, -0.1187, 0.8026, -0.1181, 0.8059, -0.1202, 0.8098, -0.4747, 0.8003, -0.4767, 0.7963, -0.476, 0.793, -0.1481, 0.7718, -0.08237, 0.7246, -0.1085, 0.7705, -0.1314, 0.7683, -0.4854, 0.7604, -0.5105, 0.7131, -0.4458, 0.7638, -0.4625, 0.7594, -0.1481, 0.7718, -0.1314, 0.7683, -0.1481, 0.86, -0.1718, 0.8474, -0.448, 0.8519, -0.4625, 0.7594, -0.4458, 0.7638, -0.424, 0.8407, -0.1454, 0.9469, -0.1718, 0.8474, -0.1481, 0.86, -0.1228, 0.8886, -0.448, 0.8519, -0.424, 0.8407, -0.4527, 0.9387, -0.4739, 0.8792, -0.3668, 1.083, -0.3669, 1.086, -0.3679, 1.084, -0.3678, 1.084, -0.3669, 1.086, -0.3677, 1.084, -0.3676, 1.084, -0.3679, 1.084, -0.2432, 1.158, -0.2311, 0.9865, -0.2345, 1.089, -0.2336, 1.088, -0.1735, 1.175, -0.2432, 1.158, -0.2336, 1.088, -0.2332, 1.086, -0.3597, 1.155, -0.4298, 1.168, -0.3681, 1.083, -0.3677, 1.084, -0.4298, 1.168, -0.4106, 0.9658, -0.3668, 1.083, -0.3681, 1.083, -0.3679, 0.9828, -0.3597, 1.155, -0.3677, 1.084, -0.3669, 1.086, -0.2311, 0.9865, -0.188, 0.9717, -0.2345, 1.086, -0.2345, 1.089, -0.2337, 1.087, -0.2334, 1.087, -0.2335, 1.087, -0.2335, 1.087, -0.3678, 1.084, -0.3679, 1.084, -0.3676, 1.084, -0.3678, 1.084, -0.2345, 1.086, -0.2332, 1.086, -0.2335, 1.087, -0.2335, 1.087, -0.2332, 1.086, -0.2336, 1.088, -0.2337, 1.087, -0.2335, 1.087, -0.2336, 1.088, -0.2345, 1.089, -0.2334, 1.087, -0.2337, 1.087, -0.3677, 1.084, -0.3681, 1.083, -0.3678, 1.084, -0.3676, 1.084, -0.3681, 1.083, -0.3668, 1.083, -0.3678, 1.084, -0.3678, 1.084, -0.2345, 1.089, -0.2345, 1.086, -0.2335, 1.087, -0.2334, 1.087])
me_suzanne.materials.append(mat_material_001)
me_suzanne.use_remesh_preserve_volume = False
me_suzanne.use_remesh_preserve_attributes = False
me_suzanne.use_mirror_vertex_groups = False
me_suzanne.update()

# ---- objects
ob_lamp_003 = bpy.data.objects.new('Lamp.003', light_lamp_003)
ob_lamp_002 = bpy.data.objects.new('Lamp.002', light_lamp_002)
ob_lamp_001 = bpy.data.objects.new('Lamp.001', light_lamp_001)
ob_suzanne = bpy.data.objects.new('Suzanne', me_suzanne)
ob_lamp = bpy.data.objects.new('Lamp', light_lamp)
ob_camera = bpy.data.objects.new('Camera', cam_camera)

# ---- transforms, parenting, visibility, modifiers, constraints
ob_lamp_003.location = (7.312, -1.459, -5.018)
ob_lamp_003.rotation_euler = (0.6503, 0.05522, 1.866)
ob_lamp_003.lock_rotations_4d = False
ob_lamp_003.empty_display_type = 'ARROWS'
ob_lamp_003.color = (0.0, 0.0, 0.0, 0.0)
ob_lamp_003.lineart.crease_threshold = 0.0
ob_lamp_002.location = (-3.356, -0.687, -2.434)
ob_lamp_002.rotation_euler = (0.6503, 0.05522, 1.866)
ob_lamp_002.lock_rotations_4d = False
ob_lamp_002.empty_display_type = 'ARROWS'
ob_lamp_002.color = (0.0, 0.0, 0.0, 0.0)
ob_lamp_002.lineart.crease_threshold = 0.0
ob_lamp_001.location = (-1.23, -5.791, 5.904)
ob_lamp_001.rotation_euler = (0.6503, 0.05522, 1.866)
ob_lamp_001.lock_rotations_4d = False
ob_lamp_001.empty_display_type = 'ARROWS'
ob_lamp_001.color = (0.0, 0.0, 0.0, 0.0)
ob_lamp_001.lineart.crease_threshold = 0.0
ob_suzanne.location = (0.0, 0.0, 0.0)
ob_suzanne.lineart.crease_threshold = 0.0
ob_lamp.location = (4.076, 1.005, 5.904)
ob_lamp.rotation_euler = (0.6503, 0.05522, 1.866)
ob_lamp.lock_rotations_4d = False
ob_lamp.empty_display_type = 'ARROWS'
ob_lamp.color = (0.0, 0.0, 0.0, 0.0)
ob_lamp.lineart.crease_threshold = 0.0
ob_camera.location = (7.481, -6.508, 5.344)
ob_camera.rotation_euler = (1.109, 0.0, 0.8149)
ob_camera.lock_rotations_4d = False
ob_camera.empty_display_type = 'ARROWS'
ob_camera.color = (0.0, 0.0, 0.0, 0.0)
ob_camera.display_type = 'WIRE'
ob_camera.lineart.crease_threshold = 0.0

# ---- collection membership
col_collection_1.objects.link(ob_lamp_003)
col_collection_1.objects.link(ob_lamp_002)
col_collection_1.objects.link(ob_lamp_001)
col_collection_1.objects.link(ob_suzanne)
col_collection_1.objects.link(ob_lamp)
col_collection_1.objects.link(ob_camera)

# ---- scene / render settings (as saved in the file)
scene.camera = ob_camera
scene.frame_start = 1; scene.frame_end = 250; scene.frame_set(1)
scene.render.engine = 'BLENDER_EEVEE_NEXT'
scene.render.resolution_percentage = 50
scene.render.dither_intensity = 0.0
scene.cycles.use_denoising = False
scene.cycles.samples = 128
scene.cycles.sampling_pattern = 'TABULATED_SOBOL'
scene.cycles.use_adaptive_sampling = False
scene.cycles.use_light_tree = False
scene.cycles.blur_glossy = 0.0
scene.cycles.sample_clamp_indirect = 0.0
scene.view_settings.view_transform = 'Standard'
bpy.context.view_layer.update()
